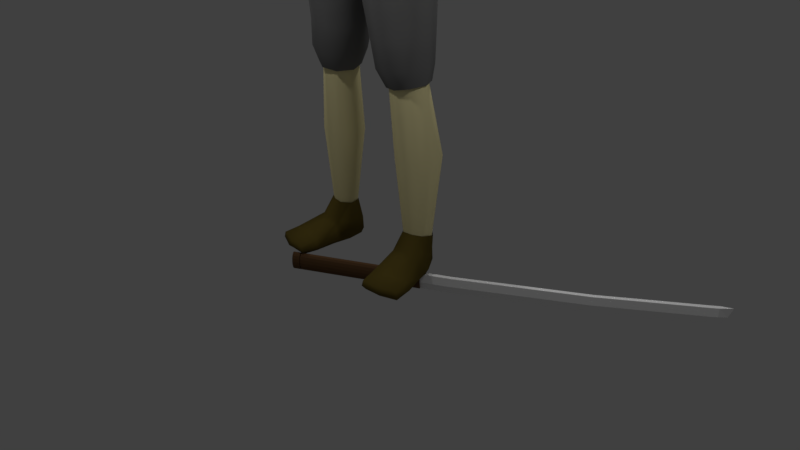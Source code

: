 # Source: Ronin_Var1_.blend  (saved by Blender 2.79.0; exported with 4.5.12 LTS)
import bpy
from mathutils import Matrix  # noqa: F401  (used for matrix-valued properties, if any)

bpy.ops.wm.read_factory_settings(use_empty=True)
scene = bpy.context.scene
scene.name = 'Scene'

# ---- collections
col_collection_1 = bpy.data.collections.new('Collection 1'); scene.collection.children.link(col_collection_1)
col_collection_2 = bpy.data.collections.new('Collection 2'); scene.collection.children.link(col_collection_2)
col_collection_3 = bpy.data.collections.new('Collection 3'); scene.collection.children.link(col_collection_3)
col_collection_4 = bpy.data.collections.new('Collection 4'); scene.collection.children.link(col_collection_4)
col_collection_5 = bpy.data.collections.new('Collection 5'); scene.collection.children.link(col_collection_5)
col_collection_11 = bpy.data.collections.new('Collection 11'); scene.collection.children.link(col_collection_11)

# ---- materials (node trees are filled in below, after node groups)
mat_hair = bpy.data.materials.new('Hair')
mat_hair.alpha_threshold = 0.0
mat_hair.use_transparent_shadow = False
mat_hair.diffuse_color = (0.0, 0.0, 0.0, 1.0)
mat_hair.roughness = 0.5
mat_body = bpy.data.materials.new('Body')
mat_body.alpha_threshold = 0.0
mat_body.use_transparent_shadow = False
mat_body.diffuse_color = (0.8, 0.7, 0.3396, 1.0)
mat_body.roughness = 0.5
mat_pants = bpy.data.materials.new('Pants')
mat_pants.alpha_threshold = 0.0
mat_pants.use_transparent_shadow = False
mat_pants.diffuse_color = (0.1971, 0.1971, 0.1971, 1.0)
mat_pants.roughness = 0.5
mat_legging = bpy.data.materials.new('Legging')
mat_legging.alpha_threshold = 0.0
mat_legging.use_transparent_shadow = False
mat_legging.diffuse_color = (1.0, 0.9, 0.48, 1.0)
mat_legging.roughness = 0.5
mat_legging.line_color = (0.0, 0.0, 0.0, 1.0)
mat_shoes = bpy.data.materials.new('Shoes')
mat_shoes.alpha_threshold = 0.0
mat_shoes.use_transparent_shadow = False
mat_shoes.diffuse_color = (0.1262, 0.09246, 0.01988, 1.0)
mat_shoes.roughness = 0.5
mat_katana = bpy.data.materials.new('Katana')
mat_katana.alpha_threshold = 0.0
mat_katana.use_transparent_shadow = False
mat_katana.diffuse_color = (0.1191, 0.06323, 0.02948, 1.0)
mat_katana.roughness = 0.5
mat_blade = bpy.data.materials.new('Blade')
mat_blade.alpha_threshold = 0.0
mat_blade.use_transparent_shadow = False
mat_blade.diffuse_color = (1.0, 1.0, 1.0, 1.0)
mat_blade.roughness = 0.5
mat_shirt = bpy.data.materials.new('Shirt')
mat_shirt.alpha_threshold = 0.0
mat_shirt.use_transparent_shadow = False
mat_shirt.diffuse_color = (1.0, 1.0, 1.0, 1.0)
mat_shirt.roughness = 0.5

# ---- material node trees

# ---- world
world_world = bpy.data.worlds.new('World'); scene.world = world_world
world_world.color = (0.05088, 0.05088, 0.05088)
world_world.use_sun_shadow = False
world_world.sun_shadow_jitter_overblur = 0.0
world_world.cycles.sampling_method = 'MANUAL'

# ---- cameras
cam_camera = bpy.data.cameras.new('Camera')
cam_camera.clip_end = 100.0
cam_camera.lens = 35.0
cam_camera.sensor_width = 32.0
cam_camera.sensor_height = 18.0
cam_camera.ortho_scale = 7.314
cam_camera.dof.focus_distance = 0.0
cam_camera.dof.aperture_fstop = 128.0

# ---- lights
light_spot = bpy.data.lights.new('Spot', 'SPOT')
light_spot.transmission_factor = 0.0
light_spot.energy = 500.0
light_spot.shadow_buffer_clip_start = 0.5
light_spot.shadow_soft_size = 0.1
light_spot.shadow_maximum_resolution = 0.006
light_spot.use_absolute_resolution = True
light_lamp_003 = bpy.data.lights.new('Lamp.003', 'POINT')
light_lamp_003.transmission_factor = 0.0
light_lamp_003.cutoff_distance = 30.0
light_lamp_003.energy = 100.0
light_lamp_003.shadow_buffer_clip_start = 1.001
light_lamp_003.shadow_soft_size = 0.1
light_lamp_003.shadow_maximum_resolution = 0.006
light_lamp_003.use_absolute_resolution = True
light_lamp_002 = bpy.data.lights.new('Lamp.002', 'POINT')
light_lamp_002.transmission_factor = 0.0
light_lamp_002.cutoff_distance = 30.0
light_lamp_002.energy = 100.0
light_lamp_002.shadow_buffer_clip_start = 1.001
light_lamp_002.shadow_soft_size = 0.1
light_lamp_002.shadow_maximum_resolution = 0.006
light_lamp_002.use_absolute_resolution = True
light_lamp_001 = bpy.data.lights.new('Lamp.001', 'POINT')
light_lamp_001.transmission_factor = 0.0
light_lamp_001.cutoff_distance = 30.0
light_lamp_001.energy = 100.0
light_lamp_001.shadow_buffer_clip_start = 1.001
light_lamp_001.shadow_soft_size = 0.1
light_lamp_001.shadow_maximum_resolution = 0.006
light_lamp_001.use_absolute_resolution = True
light_lamp = bpy.data.lights.new('Lamp', 'POINT')
light_lamp.transmission_factor = 0.0
light_lamp.cutoff_distance = 30.0
light_lamp.energy = 100.0
light_lamp.shadow_buffer_clip_start = 1.001
light_lamp.shadow_soft_size = 0.1
light_lamp.shadow_maximum_resolution = 0.006
light_lamp.use_absolute_resolution = True

# ---- meshes
me_cube_010 = bpy.data.meshes.new('Cube.010')
me_cube_010.from_pydata([(0.2935, 0.7035, 15.62), (0.6602, -0.3913, 15.48), (0.3682, 0.3831, 16.09), (0.6208, 0.2406, 14.79), (0.7198, 0.2908, 15.59), (0.2741, 0.6634, 14.9), (0.3093, 0.5704, 15.88), (0.544, 0.3423, 14.73), (0.6293, -0.3492, 15.86), (0.3876, 0.4756, 14.48), (0.536, 0.5227, 15.57), (0.5166, 0.2178, 15.96), (0.5679, -0.5823, 15.55), (0.7601, -0.2963, 15.22), (0.7263, 0.2984, 15.25), (0.6851, -0.007757, 14.87), (0.8197, -0.01656, 15.62), (0.2886, 0.7276, 15.3), (0.4693, -0.5998, 15.66), (0.4715, 0.42, 14.65), (0.497, 0.4647, 15.78), (0.5315, 0.5327, 15.26), (0.6859, -0.0278, 15.94), (0.7823, -0.007307, 15.12), (-0.2935, 0.7035, 15.62), (-0.6877, -0.3889, 15.38), (-0.3104, 0.3791, 16.07), (-0.6793, 0.2786, 14.85), (-0.7199, 0.3308, 15.6), (-0.2741, 0.6634, 14.9), (-0.3093, 0.5704, 15.88), (-0.5323, 0.2632, 14.69), (-0.6293, -0.3492, 15.86), (-0.3439, 0.5882, 14.51), (-0.536, 0.5227, 15.57), (-0.5166, 0.2178, 15.96), (-0.5745, -0.5661, 15.51), (-0.0004682, 0.4197, 16.18), (-0.7421, -0.3203, 15.16), (-0.7263, 0.2984, 15.25), (-0.7349, 0.01935, 14.87), (-0.8197, -0.01656, 15.62), (-0.2886, 0.7276, 15.3), (0.0, 0.7374, 14.87), (-0.0001785, 0.6679, 15.79), (-0.5095, -0.5579, 15.74), (-0.4566, 0.3794, 14.57), (-0.497, 0.4647, 15.78), (-0.5315, 0.5327, 15.26), (-0.6859, -0.0278, 15.94), (-0.782, -0.05027, 15.06), (0.009432, 0.5204, 14.42), (0.0, 0.6224, 15.93), (-0.0001785, 0.7303, 15.18), (0.2754, 0.6301, 15.76), (0.2963, 0.726, 15.46), (0.2715, 0.6856, 15.16), (0.1408, 0.6614, 15.79), (-0.2758, 0.6301, 15.76), (-0.2965, 0.7263, 15.46), (-0.2721, 0.6865, 15.16), (-0.2798, 0.6822, 15.46), (0.2787, 0.6813, 15.46), (0.000391, 1.1, 15.83), (0.000391, 1.162, 15.22), (0.276, 1.062, 15.8), (0.2721, 1.118, 15.2), (0.000391, 1.156, 15.53), (-0.2752, 1.062, 15.8), (-0.2715, 1.119, 15.2), (-0.2792, 1.114, 15.5), (0.2793, 1.113, 15.5), (0.2884, 0.8973, 15.48), (-0.1412, 0.6614, 15.79), (0.1374, 0.7218, 15.16), (0.2539, 0.9006, 15.19), (-0.1379, 0.7223, 15.16), (-0.2852, 0.6971, 15.31), (-0.2896, 0.6708, 15.61), (-0.254, 0.9015, 15.19), (-0.289, 0.8983, 15.48), (0.2889, 0.6704, 15.61), (0.2843, 0.6961, 15.31), (0.1424, 1.096, 15.84), (0.0004495, 1.19, 15.38), (-0.1416, 1.096, 15.84), (0.1378, 1.158, 15.2), (0.0004196, 1.16, 15.69), (-0.1371, 1.158, 15.2), (-0.2952, 1.134, 15.35), (-0.2957, 1.104, 15.66), (-0.1444, 1.166, 15.52), (0.1449, 1.165, 15.52), (0.2961, 1.103, 15.66), (0.2955, 1.133, 15.35), (0.0001158, 0.8827, 15.83), (-0.2648, 0.8472, 15.77), (0.265, 0.8472, 15.77), (0.0001619, 0.9478, 15.19), (0.1381, 0.9394, 15.18), (0.2889, 0.8867, 15.64), (-0.1379, 0.9399, 15.18), (0.1445, 0.879, 15.81), (0.1551, 1.158, 15.69), (-0.1569, 1.159, 15.69), (-0.1539, 1.191, 15.36), (0.1527, 1.191, 15.36), (-0.2837, 0.9162, 15.33), (0.2832, 0.9153, 15.33), (-0.1442, 0.8789, 15.81), (-0.2892, 0.8872, 15.64)], [], [(110, 96, 68, 90), (0, 54, 57, 44, 52, 6), (0, 6, 20, 10), (0, 10, 21, 17, 55), (1, 13, 23, 16), (1, 16, 22, 8), (1, 8, 18, 12), (2, 11, 20, 6), (2, 6, 52, 37), (3, 7, 21, 14), (3, 14, 23, 15), (4, 14, 21, 10), (4, 10, 20, 11), (4, 11, 22, 16), (4, 16, 23, 14), (5, 9, 51, 43), (5, 43, 53, 74, 56, 17), (5, 17, 21, 7), (5, 7, 19, 9), (109, 95, 63, 85), (24, 30, 52, 44, 73, 58), (24, 34, 47, 30), (24, 59, 42, 48, 34), (25, 41, 50, 38), (25, 32, 49, 41), (25, 36, 45, 32), (26, 30, 47, 35), (26, 37, 52, 30), (27, 39, 48, 31), (27, 40, 50, 39), (28, 34, 48, 39), (28, 35, 47, 34), (28, 41, 49, 35), (28, 39, 50, 41), (29, 43, 51, 33), (29, 42, 60, 76, 53, 43), (29, 31, 48, 42), (29, 33, 46, 31), (59, 61, 77, 60, 42), (24, 58, 78, 61, 59), (108, 75, 66, 94), (107, 80, 70, 89), (0, 55, 62, 81, 54), (55, 17, 56, 82, 62), (106, 86, 64, 84), (105, 84, 64, 88), (104, 87, 67, 91), (103, 92, 67, 87), (102, 97, 65, 83), (101, 79, 69, 88), (100, 72, 71, 93), (99, 98, 64, 86), (75, 99, 86, 66), (56, 74, 99, 75), (74, 53, 98, 99), (97, 100, 93, 65), (54, 81, 100, 97), (81, 62, 72, 100), (98, 101, 88, 64), (53, 76, 101, 98), (76, 60, 79, 101), (95, 102, 83, 63), (44, 57, 102, 95), (57, 54, 97, 102), (83, 103, 87, 63), (65, 93, 103, 83), (93, 71, 92, 103), (90, 104, 91, 70), (68, 85, 104, 90), (85, 63, 87, 104), (89, 105, 88, 69), (70, 91, 105, 89), (91, 67, 84, 105), (92, 106, 84, 67), (71, 94, 106, 92), (94, 66, 86, 106), (79, 107, 89, 69), (60, 77, 107, 79), (77, 61, 80, 107), (72, 108, 94, 71), (62, 82, 108, 72), (82, 56, 75, 108), (96, 109, 85, 68), (58, 73, 109, 96), (73, 44, 95, 109), (80, 110, 90, 70), (61, 78, 110, 80), (78, 58, 96, 110)])
me_cube_010.polygons.foreach_set('use_smooth', [True] * 88)
me_cube_010.materials.append(mat_hair)
me_cube_010.use_remesh_preserve_volume = False
me_cube_010.use_remesh_preserve_attributes = False
me_cube_010.use_mirror_vertex_groups = False
me_cube_010.update()
me_cube = bpy.data.meshes.new('Cube')
me_cube.from_pydata([(1.055, 0.5951, 8.913), (1.041, -0.3822, 8.886), (1.648, 0.5938, 13.06), (1.646, -0.07164, 12.99), (0.0, 0.8897, 8.153), (0.0, -0.7126, 8.102), (0.0, 0.6943, 13.67), (0.0, -0.2638, 13.47), (1.097, 0.4021, 10.14), (1.241, 0.4478, 11.27), (1.095, -0.4197, 10.13), (1.238, -0.4118, 11.3), (1.397, -0.261, 12.21), (0.0, 0.6532, 9.752), (0.0, 0.743, 10.9), (0.0, 1.156, 12.21), (0.0, -1.0, 12.19), (0.0, -1.0, 10.95), (0.0, -0.9282, 9.752), (0.2665, 0.9033, 8.227), (0.2519, -0.6814, 8.164), (0.586, 0.8067, 13.54), (0.5939, -0.4042, 13.28), (0.5693, -0.9282, 9.939), (0.6237, -1.0, 11.13), (0.7754, -1.0, 12.11), (0.7754, 1.198, 12.13), (0.6237, 0.7845, 11.07), (0.5693, 0.6947, 9.939), (0.0, 0.5401, 14.12), (0.0, -0.1475, 13.82), (0.3913, 0.5401, 14.12), (0.3913, -0.1475, 13.82), (1.357, 0.5907, 0.8858), (1.442, 0.2339, 0.9115), (1.006, 0.5118, 0.8853), (1.073, 0.09726, 0.915), (0.4008, 0.509, 7.848), (1.029, -0.2772, 8.438), (1.038, 0.4279, 8.448), (0.0, -0.84, 8.92), (1.073, 0.5076, 9.496), (1.066, -0.4141, 9.491), (0.0, 0.9101, 8.928), (0.3694, -0.84, 9.014), (0.3694, 0.9516, 9.022), (0.7036, 0.4569, 5.077), (1.193, -0.04834, 5.06), (2.101, 0.006187, 11.0), (1.198, 0.4266, 5.079), (0.8798, 0.4406, 4.208), (1.272, 0.02559, 4.283), (0.8761, -0.02852, 4.203), (1.277, 0.415, 4.283), (1.143, 0.374, 6.795), (0.5184, 0.4099, 6.67), (1.129, -0.1776, 6.75), (0.949, 0.6286, 2.647), (1.471, 0.1325, 2.675), (1.483, 0.6578, 2.667), (2.45, 0.07232, 10.23), (1.236, 0.3817, 4.658), (0.7923, 0.4193, 4.624), (1.234, -0.09074, 4.651), (0.7174, 0.836, 8.636), (0.7131, -0.5635, 8.563), (1.05, 0.6548, 13.3), (1.064, -0.2549, 13.12), (0.9198, -0.6665, 10.05), (1.027, -0.6902, 11.22), (1.164, -0.6566, 12.14), (1.163, 0.9562, 12.1), (1.015, 0.6341, 11.18), (0.9071, 0.5729, 10.06), (1.186, 0.617, 0.8828), (1.291, 0.1395, 0.9138), (0.7226, 0.5507, 8.162), (0.7293, -0.4531, 8.16), (0.8076, 0.7423, 9.305), (0.816, -0.6322, 9.291), (0.9808, 0.5235, 5.074), (0.9933, -0.1621, 5.056), (1.105, 0.5054, 4.254), (1.108, -0.07403, 4.244), (0.8683, -0.2762, 6.692), (0.8559, 0.4496, 6.735), (1.251, 0.7495, 2.659), (1.24, 0.04523, 2.66), (1.052, -0.1979, 4.631), (1.042, 0.4739, 4.642), (1.273, 0.0991, 9.045), (1.704, 0.3046, 13.17), (0.0, 0.1112, 8.051), (1.261, 0.01298, 10.16), (1.419, 0.04293, 11.3), (1.473, 0.2392, 12.18), (0.1333, 0.109, 8.076), (0.6289, 0.2125, 13.65), (0.4981, 0.2141, 13.97), (1.53, 0.4428, 0.9002), (0.9407, 0.2728, 0.8975), (1.233, 0.0914, 8.579), (0.2863, 0.1008, 7.748), (1.268, 0.04902, 9.583), (1.364, 0.1966, 5.073), (0.5904, 0.1691, 5.052), (1.425, 0.2257, 4.307), (0.7712, 0.2004, 4.188), (0.425, 0.09998, 6.623), (1.316, 0.1136, 6.799), (1.65, 0.3967, 2.679), (0.8237, 0.3378, 2.64), (0.6807, 0.1456, 4.599), (1.394, 0.1575, 4.669), (1.059, 0.2471, 13.41), (1.667, 0.6468, 12.65), (1.656, -0.1806, 12.63), (0.0, 1.06, 12.96), (0.0, -0.7414, 12.83), (0.6493, 1.102, 12.93), (0.6493, -0.7414, 12.79), (1.133, -0.4833, 12.76), (1.132, 0.8532, 12.81), (1.382, 0.6311, 12.16), (1.996, -0.1306, 12.09), (2.014, 0.6016, 12.1), (2.259, 0.2991, 12.43), (1.788, 0.4897, 11.72), (1.798, 0.2425, 11.58), (2.176, 0.5541, 12.39), (2.138, -0.03494, 12.34), (2.644, 0.03587, 10.29), (2.743, 0.4392, 10.19), (2.908, 0.2527, 10.24), (2.492, 0.4054, 10.15), (2.431, 0.2543, 10.11), (2.898, 0.4087, 10.25), (2.792, 0.06609, 10.31), (3.166, -0.741, 8.483), (3.123, -0.3832, 8.266), (3.386, -0.4947, 8.381), (2.972, -0.766, 8.452), (2.938, -0.4852, 8.296), (2.891, -0.6472, 8.32), (3.312, -0.3665, 8.319), (3.319, -0.6792, 8.487), (3.16, -0.3062, 9.435), (3.272, 0.07707, 9.295), (2.779, 0.05723, 9.107), (3.072, 0.1207, 9.188), (3.303, -0.112, 9.356), (2.725, -0.3203, 9.267), (2.97, -0.3671, 9.382), (2.691, -0.1238, 9.11), (2.606, 0.2767, 11.35), (2.476, 0.02696, 11.36), (2.39, 0.5236, 11.11), (2.559, 0.481, 11.3), (2.318, -0.04098, 11.22), (2.087, 0.2521, 10.83), (2.124, 0.4478, 10.89), (3.024, -1.368, 7.21), (3.048, -0.926, 8.272), (3.031, -0.8196, 6.917), (3.155, -0.4113, 8.11), (3.081, -1.368, 7.197), (3.269, -0.9242, 8.295), (3.067, -0.8196, 6.909), (3.314, -0.4342, 8.125), (3.378, -1.117, 7.755), (3.389, -0.5291, 7.431), (3.442, -0.5291, 7.44), (3.463, -1.117, 7.77), (3.242, -0.6771, 7.137), (3.286, -0.6771, 7.138), (3.303, -1.243, 7.472), (3.233, -1.243, 7.471), (3.205, -1.052, 8.103), (3.346, -0.4208, 7.792), (3.437, -0.4222, 7.81), (3.473, -1.03, 8.099), (2.99, -1.048, 6.933), (2.998, -1.284, 7.096), (2.927, -0.7421, 8.166), (2.997, -0.5092, 8.125), (3.099, -1.284, 7.073), (3.104, -1.048, 6.907), (3.39, -0.5435, 8.2), (3.346, -0.8054, 8.289), (3.498, -0.722, 7.554), (3.49, -0.9822, 7.699), (3.34, -0.9822, 7.672), (3.328, -0.722, 7.524), (3.2, -1.11, 7.392), (3.19, -0.8543, 7.241), (3.333, -0.8543, 7.243), (3.326, -1.11, 7.393), (3.534, -0.6208, 7.917), (3.52, -0.8905, 8.042), (3.189, -0.9018, 8.007), (3.239, -0.6163, 7.86), (2.939, -1.408, 7.411), (2.933, -1.261, 7.794), (2.942, -1.317, 7.365), (2.924, -1.12, 7.724), (3.016, -1.406, 7.425), (3.11, -1.256, 7.776), (3.022, -1.32, 7.377), (3.059, -1.125, 7.705), (1.094, -1.041, 0.008696), (1.088, -1.082, 0.1547), (0.9976, 0.595, 0.02649), (0.9759, 0.6106, 0.4114), (1.857, -0.8837, 0.008695), (1.879, -0.919, 0.1547), (1.274, 0.657, 0.02607), (1.278, 0.681, 0.4107), (0.9822, -0.2211, 0.04115), (0.9994, -0.1219, 0.4899), (1.635, -0.08615, 0.04115), (1.517, -0.01299, 0.4978), (0.9124, 0.2288, 0.4424), (1.472, 0.3244, 0.01419), (0.9688, 0.2203, 0.01419), (1.512, 0.3606, 0.4418), (1.141, 0.6576, 0.02365), (1.126, 0.7169, 0.4062), (1.485, -1.006, 0.005868), (1.494, -1.049, 0.1573), (1.296, -0.1048, 0.5327), (1.309, -0.1576, 0.03525), (1.219, 0.282, 0.005708), (1.07, -1.091, 0.06887), (0.9807, 0.6342, 0.1215), (1.272, 0.7047, 0.1224), (1.899, -0.9201, 0.06887), (1.694, -0.07258, 0.1253), (0.9223, -0.2322, 0.1253), (1.516, 0.3439, 0.1064), (0.9212, 0.221, 0.1064), (1.502, -1.089, 0.06884), (1.125, 0.7337, 0.1273), (1.036, -0.7172, 0.01218), (1.801, -0.5774, 0.2187), (1.025, -0.7378, 0.2187), (1.783, -0.5628, 0.01218), (1.417, -0.6788, 0.2418), (1.413, -0.6577, 0.003699), (0.9707, -0.7452, 0.07912), (1.853, -0.5627, 0.07912), (0.2747, 0.717, 15.63), (0.7335, -0.3418, 15.56), (0.2909, -0.4498, 14.12), (0.3491, -0.4101, 16.12), (0.3401, 0.3252, 16.12), (0.4336, 0.1768, 14.3), (0.2544, -0.8831, 14.55), (0.2806, -0.8525, 15.56), (0.6754, -0.3501, 14.7), (0.664, 0.2746, 14.87), (0.7154, 0.29, 15.61), (0.2544, 0.6746, 14.88), (0.2921, 0.5794, 15.9), (0.4869, 0.4943, 14.91), (0.5263, 0.2499, 14.53), (0.6198, -0.365, 15.89), (0.4869, -0.6583, 14.61), (0.2537, -0.7626, 14.08), (0.375, 0.4766, 14.44), (0.5253, 0.5297, 15.58), (0.5325, -0.3733, 14.32), (0.6034, 0.2841, 15.9), (0.5341, -0.6333, 15.5), (0.3009, -0.7116, 15.87), (0.0, -0.4382, 16.22), (0.0, 0.3548, 16.2), (0.3787, -0.03946, 16.24), (0.0, -0.495, 14.03), (0.3977, -0.1748, 14.2), (0.2708, -0.8904, 15.14), (0.0, -0.9746, 14.53), (0.0, -0.944, 15.62), (0.7366, -0.3378, 15.16), (0.7222, 0.2977, 15.25), (0.7586, -0.02238, 14.79), (0.8183, -0.02385, 15.63), (0.2693, 0.742, 15.3), (0.0, 0.7514, 14.85), (0.0, 0.7938, 15.67), (0.4302, -0.6157, 14.29), (0.4951, -0.5817, 15.76), (0.4302, 0.4216, 14.63), (0.4853, 0.4694, 15.8), (0.5204, 0.5399, 15.26), (0.5884, -0.1067, 14.42), (0.6779, -0.03556, 15.97), (0.5226, -0.6431, 15.1), (0.8338, -0.01568, 15.23), (0.0, 0.5228, 14.43), (0.0, 0.6337, 15.95), (0.0, -0.8248, 14.0), (0.0, -0.7696, 15.94), (-1.863e-09, -0.03946, 16.35), (0.0, -0.1791, 14.13), (0.0, -0.9996, 15.18), (1.863e-09, 0.8291, 15.33), (0.0, 0.6282, 13.84), (0.4769, 0.6282, 13.85), (0.4769, -0.1963, 13.6), (0.0, -0.1963, 13.59), (0.5579, 0.2115, 13.76), (0.3984, -0.3241, 7.802), (0.5258, -0.2135, 6.622), (0.7921, -0.1277, 4.611), (0.711, -0.1103, 5.056), (0.9339, 0.07521, 2.648), (1.802, -0.08125, 11.75)], [], [(45, 19, 4, 43), (120, 22, 7, 118), (307, 306, 29, 31), (96, 20, 5, 92), (44, 23, 18, 40), (23, 24, 17, 18), (24, 25, 16, 17), (119, 26, 15, 117), (26, 27, 14, 15), (27, 28, 13, 14), (103, 93, 10, 42), (93, 94, 11, 10), (94, 95, 12, 11), (72, 73, 28, 27), (71, 72, 27, 26), (122, 71, 26, 119), (69, 70, 25, 24), (68, 69, 24, 23), (79, 68, 23, 44), (111, 57, 35, 100), (114, 97, 22, 67), (121, 67, 22, 120), (78, 64, 19, 45), (32, 278, 303, 30), (310, 307, 31, 98), (309, 308, 32, 30), (110, 58, 34, 99), (87, 315, 36, 75), (86, 59, 33, 74), (64, 0, 39, 76), (65, 20, 311, 77), (90, 1, 38, 101), (96, 19, 37, 102), (73, 78, 45, 28), (65, 79, 44, 20), (90, 103, 42, 1), (20, 44, 40, 5), (28, 45, 43, 13), (85, 54, 49, 80), (84, 312, 314, 81), (109, 56, 47, 104), (108, 55, 46, 105), (89, 61, 53, 82), (88, 313, 52, 83), (113, 63, 51, 106), (112, 62, 50, 107), (102, 37, 55, 108), (101, 38, 56, 109), (77, 311, 312, 84), (76, 39, 54, 85), (82, 53, 59, 86), (83, 52, 315, 87), (106, 51, 58, 110), (107, 50, 57, 111), (105, 46, 62, 112), (104, 47, 63, 113), (81, 314, 313, 88), (80, 49, 61, 89), (46, 80, 89, 62), (47, 81, 88, 63), (51, 83, 87, 58), (50, 82, 86, 57), (37, 76, 85, 55), (38, 77, 84, 56), (63, 88, 83, 51), (62, 89, 82, 50), (56, 84, 81, 47), (55, 85, 80, 46), (1, 42, 79, 65), (8, 41, 78, 73), (1, 65, 77, 38), (19, 64, 76, 37), (57, 86, 74, 35), (58, 87, 75, 34), (41, 0, 64, 78), (116, 3, 67, 121), (91, 114, 67, 3), (42, 10, 68, 79), (10, 11, 69, 68), (11, 12, 70, 69), (115, 123, 71, 122), (123, 9, 72, 71), (9, 8, 73, 72), (2, 66, 114, 91), (49, 104, 113, 61), (314, 105, 112, 313), (52, 107, 111, 315), (53, 106, 110, 59), (39, 101, 109, 54), (311, 102, 108, 312), (313, 112, 107, 52), (61, 113, 106, 53), (312, 108, 105, 314), (54, 109, 104, 49), (0, 41, 103, 90), (20, 96, 102, 311), (0, 90, 101, 39), (59, 110, 99, 33), (308, 310, 98, 32), (98, 255, 278, 32), (66, 21, 97, 114), (315, 111, 100, 36), (9, 123, 95, 94), (8, 9, 94, 93), (41, 8, 93, 103), (19, 96, 92, 4), (2, 115, 122, 66), (12, 116, 121, 70), (70, 121, 120, 25), (66, 122, 119, 21), (21, 119, 117, 6), (25, 120, 118, 16), (158, 48, 60, 131), (157, 154, 133, 136), (154, 155, 137, 133), (156, 157, 136, 132), (116, 12, 316, 124), (3, 116, 124, 130), (12, 95, 128, 316), (95, 123, 127, 128), (123, 115, 125, 127), (115, 2, 129, 125), (91, 3, 130, 126), (2, 91, 126, 129), (147, 150, 140, 144), (150, 146, 145, 140), (149, 147, 144, 139), (148, 149, 139, 142), (155, 158, 131, 137), (48, 159, 135, 60), (159, 160, 134, 135), (160, 156, 132, 134), (143, 183, 162, 141), (142, 184, 183, 143), (139, 164, 184, 142), (144, 168, 164, 139), (152, 151, 141, 138), (146, 152, 138, 145), (151, 153, 143, 141), (153, 148, 142, 143), (135, 134, 148, 153), (60, 135, 153, 151), (137, 131, 152, 146), (131, 60, 151, 152), (134, 132, 149, 148), (132, 136, 147, 149), (133, 137, 146, 150), (136, 133, 150, 147), (127, 125, 156, 160), (128, 127, 160, 159), (316, 128, 159, 48), (130, 124, 158, 155), (125, 129, 157, 156), (126, 130, 155, 154), (129, 126, 154, 157), (124, 316, 48, 158), (200, 184, 164, 178), (178, 164, 168, 179), (198, 188, 166, 180), (180, 166, 162, 177), (182, 185, 165, 161), (140, 187, 168, 144), (175, 172, 169, 176), (196, 190, 172, 175), (173, 170, 171, 174), (194, 192, 170, 173), (181, 194, 173, 163), (163, 173, 174, 167), (185, 196, 175, 165), (165, 175, 176, 161), (172, 180, 177, 169), (190, 198, 180, 172), (170, 178, 179, 171), (192, 200, 178, 170), (169, 177, 199, 191), (191, 199, 200, 192), (171, 179, 197, 189), (189, 197, 198, 190), (167, 174, 195, 186), (186, 195, 196, 185), (161, 176, 193, 182), (182, 193, 194, 181), (176, 169, 191, 193), (193, 191, 192, 194), (174, 171, 189, 195), (195, 189, 190, 196), (145, 188, 187, 140), (138, 166, 188, 145), (163, 167, 186, 181), (181, 186, 185, 182), (179, 168, 187, 197), (197, 187, 188, 198), (199, 183, 184, 200), (201, 202, 204, 203), (203, 204, 208, 207), (207, 208, 206, 205), (205, 206, 202, 201), (203, 207, 205, 201), (206, 208, 199, 177), (204, 202, 162, 183), (202, 206, 177, 162), (208, 204, 183, 199), (141, 162, 166, 138), (239, 221, 212, 233), (241, 226, 216, 234), (249, 243, 214, 235), (240, 228, 210, 232), (247, 245, 213, 227), (246, 244, 210, 228), (231, 222, 219, 230), (238, 224, 220, 236), (248, 244, 218, 237), (234, 216, 224, 238), (225, 215, 222, 231), (237, 218, 221, 239), (211, 225, 231, 223), (223, 231, 230, 217), (243, 246, 228, 214), (242, 247, 227, 209), (235, 214, 228, 240), (233, 212, 226, 241), (99, 224, 216, 33), (33, 216, 226, 74), (74, 226, 212, 35), (35, 212, 221, 100), (100, 221, 218, 36), (36, 218, 229, 75), (75, 229, 220, 34), (34, 220, 224, 99), (211, 233, 241, 225), (213, 235, 240, 227), (217, 237, 239, 223), (215, 234, 238, 222), (242, 248, 237, 217), (222, 238, 236, 219), (227, 240, 232, 209), (245, 249, 235, 213), (225, 241, 234, 215), (223, 239, 233, 211), (219, 236, 249, 245), (209, 232, 248, 242), (217, 230, 247, 242), (220, 229, 246, 243), (232, 210, 244, 248), (229, 218, 244, 246), (230, 219, 245, 247), (236, 220, 243, 249), (250, 286, 305, 288), (250, 288, 299, 262), (250, 262, 292, 269), (250, 269, 293, 286), (251, 282, 297, 285), (251, 285, 295, 265), (251, 265, 290, 272), (251, 272, 296, 282), (252, 277, 303, 278), (252, 278, 294, 270), (252, 270, 289, 267), (252, 267, 300, 277), (253, 265, 295, 276), (253, 276, 302, 274), (253, 274, 301, 273), (253, 273, 290, 265), (254, 271, 292, 262), (254, 262, 299, 275), (254, 275, 302, 276), (254, 276, 295, 271), (31, 268, 255, 98), (255, 268, 291, 264), (255, 264, 294, 278), (29, 298, 268, 31), (256, 267, 289, 266), (256, 266, 296, 279), (256, 279, 304, 280), (256, 280, 300, 267), (257, 279, 296, 272), (257, 272, 290, 273), (257, 273, 301, 281), (257, 281, 304, 279), (258, 270, 294, 284), (258, 284, 297, 282), (258, 282, 296, 266), (258, 266, 289, 270), (259, 264, 291, 263), (259, 263, 293, 283), (259, 283, 297, 284), (259, 284, 294, 264), (260, 283, 293, 269), (260, 269, 292, 271), (260, 271, 295, 285), (260, 285, 297, 283), (261, 268, 298, 287), (261, 287, 305, 286), (261, 286, 293, 263), (261, 263, 291, 268), (22, 97, 310, 308), (7, 22, 308, 309), (97, 21, 307, 310), (21, 6, 306, 307)])
me_cube.polygons.foreach_set('use_smooth', [True] * 299)
me_cube.materials.append(mat_body)
me_cube.use_remesh_preserve_volume = False
me_cube.use_remesh_preserve_attributes = False
me_cube.use_mirror_x = True
me_cube.update()
me_cube_003 = bpy.data.meshes.new('Cube.003')
me_cube_003.from_pydata([(1.796, 0.7498, 13.13), (1.801, -0.2341, 13.07), (1.29, 0.516, 10.18), (1.416, 0.5627, 11.19), (1.304, -0.4984, 10.17), (1.433, -0.4838, 11.23), (1.561, -0.4416, 12.04), (0.9192, -0.427, 13.36), (0.3439, -1.067, 9.879), (0.4302, -1.125, 11.02), (0.5201, -1.103, 12.08), (0.7434, 1.323, 12.08), (0.6513, 1.016, 11.01), (0.556, 0.9369, 9.972), (1.235, 0.5841, 9.35), (1.253, -0.483, 9.35), (0.223, -0.9966, 9.29), (0.4295, 1.084, 9.35), (1.968, -0.1793, 10.92), (2.285, -0.1595, 10.15), (1.189, 0.8063, 13.44), (1.196, -0.3938, 13.31), (1.05, -0.83, 10.07), (1.168, -0.8528, 11.17), (1.292, -0.8539, 12.12), (1.255, 1.133, 12.04), (1.128, 0.8481, 11.1), (0.751, 0.8222, 10.04), (0.887, 0.9064, 9.35), (0.9374, -0.8081, 9.35), (1.422, 0.07799, 9.426), (1.855, 0.2754, 13.29), (1.458, 0.01912, 10.21), (1.556, 0.0598, 11.2), (1.535, 0.2047, 11.81), (1.415, 0.05619, 9.35), (1.201, 0.2133, 13.61), (1.707, 0.9304, 12.62), (1.738, -0.4619, 12.63), (0.6805, 1.258, 12.96), (0.6322, -0.9015, 12.81), (1.264, -0.7049, 12.82), (1.244, 1.098, 12.84), (1.52, 0.8069, 11.97), (2.055, -0.3786, 12.04), (2.04, 0.855, 12.03), (2.45, 0.2786, 12.51), (1.677, 0.6852, 11.6), (1.58, 0.2277, 11.45), (2.327, 0.7195, 12.4), (2.306, -0.1926, 12.38), (2.643, -0.2862, 10.32), (2.755, 0.6708, 10.13), (3.16, 0.1876, 10.36), (2.361, 0.5601, 10.01), (2.187, 0.2201, 9.987), (3.079, 0.5465, 10.28), (2.966, -0.1637, 10.41), (3.219, -0.3772, 9.652), (3.344, 0.2486, 9.452), (2.651, 0.2558, 9.197), (3.03, 0.3634, 9.293), (3.412, -0.06912, 9.581), (2.559, -0.3762, 9.408), (2.893, -0.4917, 9.582), (2.468, -0.04841, 9.224), (2.844, 0.2538, 11.43), (2.662, -0.1563, 11.39), (2.391, 0.7887, 11.09), (2.731, 0.6568, 11.34), (2.345, -0.3086, 11.19), (1.847, 0.246, 10.75), (1.988, 0.6369, 10.83), (1.706, -0.2689, 11.64), (1.107, 0.4664, 9.237), (1.121, -0.375, 9.237), (0.2555, -0.7722, 9.176), (0.4716, 0.8603, 9.237), (0.8322, 0.7205, 9.237), (0.872, -0.6313, 9.237), (1.249, 0.05017, 9.237), (1.23, 0.5143, 9.762), (1.245, -0.4649, 9.757), (0.5061, 0.9473, 9.663), (0.2943, -0.9717, 9.588), (0.9314, 0.7928, 9.722), (0.9773, -0.7738, 9.711), (1.394, 0.03222, 9.776), (0.9806, 0.2035, 13.67), (0.1694, 1.307, 12.09), (0.1485, 1.024, 10.95), (0.1267, 0.9392, 9.886), (0.09791, 1.076, 9.35), (0.1551, 1.243, 12.98), (0.1075, 0.8542, 9.237), (0.1154, 0.9447, 9.623), (1.783, 0.7753, 13.06), (0.6423, 0.9436, 13.5), (2.286, 0.7386, 12.35), (3.033, 0.564, 10.25), (3.3, 0.2648, 9.429), (2.683, 0.6755, 11.3), (0.1464, 1.021, 13.44), (0.876, 0.8641, 13.54), (3.408, -0.6464, 8.817), (3.569, 0.1573, 8.56), (2.678, 0.1666, 8.233), (3.165, 0.3047, 8.356), (3.656, -0.2507, 8.725), (2.56, -0.6451, 8.504), (2.99, -0.7934, 8.727), (2.443, -0.2241, 8.268)], [(96, 0), (35, 30), (98, 49), (99, 56), (100, 61), (101, 68), (37, 96), (45, 98), (52, 99), (59, 100), (69, 101)], [(87, 32, 4, 82), (32, 33, 5, 4), (33, 34, 6, 5), (9, 23, 24, 10), (81, 14, 28, 85), (38, 1, 21, 41), (31, 36, 21, 1), (82, 4, 22, 86), (4, 5, 23, 22), (5, 6, 24, 23), (37, 43, 25, 42), (43, 3, 26, 25), (3, 2, 27, 26), (0, 20, 36, 31), (3, 43, 34, 33), (2, 3, 33, 32), (81, 2, 32, 87), (20, 0, 37, 42), (6, 38, 41, 24), (70, 18, 19, 51), (69, 66, 53, 56), (66, 67, 57, 53), (69, 56, 52, 68), (38, 6, 73, 44), (1, 38, 44, 50), (6, 34, 48, 73), (34, 43, 47, 48), (43, 37, 45, 47), (31, 1, 50, 46), (0, 31, 46, 49), (67, 70, 51, 57), (18, 71, 55, 19), (71, 72, 54, 55), (72, 68, 52, 54), (55, 54, 60, 65), (19, 55, 65, 63), (57, 51, 64, 58), (51, 19, 63, 64), (54, 52, 61, 60), (53, 57, 58, 62), (56, 53, 62, 59), (47, 45, 68, 72), (48, 47, 72, 71), (73, 48, 71, 18), (50, 44, 70, 67), (46, 50, 67, 66), (49, 46, 66, 69), (44, 73, 18, 70), (14, 35, 80, 74), (28, 14, 74, 78), (92, 17, 77, 94), (35, 15, 75, 80), (15, 29, 79, 75), (14, 81, 87, 35), (15, 82, 86, 29), (2, 81, 85, 27), (35, 87, 82, 15), (20, 103, 88, 36), (8, 22, 23, 9), (36, 88, 7, 21), (16, 29, 86, 84), (84, 86, 22, 8), (76, 79, 29, 16), (39, 42, 25, 11), (11, 25, 26, 12), (12, 26, 27, 13), (13, 27, 85, 83), (83, 85, 28, 17), (78, 77, 17, 28), (13, 83, 95, 91), (97, 39, 93, 102), (83, 17, 92, 95), (12, 13, 91, 90), (11, 12, 90, 89), (39, 11, 89, 93), (59, 61, 52, 56), (68, 45, 49, 69), (45, 37, 0, 49), (10, 24, 41, 21, 7, 40), (42, 39, 97, 103, 20), (63, 65, 111, 109), (62, 58, 104, 108), (60, 61, 107, 106), (58, 64, 110, 104), (65, 60, 106, 111), (59, 62, 108, 105), (61, 59, 105, 107), (64, 63, 109, 110)])
me_cube_003.polygons.foreach_set('use_smooth', [True] * 88)
me_cube_003.materials.append(None)
me_cube_003.use_remesh_preserve_volume = False
me_cube_003.use_remesh_preserve_attributes = False
me_cube_003.use_mirror_x = True
me_cube_003.update()
me_cube_001 = bpy.data.meshes.new('Cube.001')
me_cube_001.from_pydata([(1.248, 0.7056, 8.896), (1.24, -0.5082, 8.863), (0.0, 0.959, 8.112), (0.0, -0.7713, 8.069), (0.2679, 1.015, 8.205), (0.2602, -0.7995, 8.148), (0.2035, 0.7822, 7.708), (1.311, -0.5196, 8.278), (1.324, 0.6764, 8.281), (0.0, -1.022, 9.168), (1.24, 0.6114, 9.168), (1.238, -0.4976, 9.168), (0.0, 1.135, 9.168), (0.4097, -0.9946, 9.168), (0.3921, 1.124, 9.168), (0.5051, 0.6555, 5.168), (1.412, -0.2807, 5.216), (1.4, 0.6387, 5.234), (0.7655, 0.5517, 4.202), (1.409, -0.1101, 4.253), (0.777, -0.1501, 4.157), (1.398, 0.5398, 4.3), (1.405, 0.6732, 6.78), (0.2927, 0.7033, 6.571), (1.411, -0.4475, 6.735), (1.429, 0.5876, 4.663), (0.6223, 0.6107, 4.575), (1.436, -0.2611, 4.635), (0.82, 1.018, 8.61), (0.8181, -0.7994, 8.557), (0.8256, 0.9196, 7.989), (0.817, -0.7763, 7.977), (0.866, 0.9545, 9.168), (0.8795, -0.814, 9.168), (0.9841, 0.8079, 5.207), (1.007, -0.4777, 5.182), (1.1, 0.6702, 4.261), (1.122, -0.2547, 4.196), (0.9033, -0.6777, 6.625), (0.8861, 0.8747, 6.682), (1.077, -0.4417, 4.589), (1.054, 0.7554, 4.627), (1.478, 0.09554, 9.005), (0.0, 0.1098, 7.833), (0.01236, 0.1188, 7.878), (1.579, 0.08808, 8.412), (0.0, 0.1046, 7.607), (1.424, 0.04996, 9.168), (1.636, 0.1865, 5.238), (0.3058, 0.1597, 5.134), (1.56, 0.2184, 4.298), (0.616, 0.1975, 4.158), (0.07574, 0.1099, 6.512), (1.679, 0.1209, 6.804), (0.4321, 0.1509, 4.534), (1.641, 0.1644, 4.669), (0.1893, -0.5898, 7.675), (0.2961, -0.4861, 6.517), (0.6358, -0.3042, 4.545), (0.5119, -0.3318, 5.143), (0.0, -0.6676, 9.07), (1.067, 0.4288, 9.07), (1.065, -0.3155, 9.07), (0.0, 0.7801, 9.07), (0.5092, -0.649, 9.07), (0.4974, 0.7732, 9.07), (0.8155, 0.6591, 9.07), (0.8245, -0.5278, 9.07), (1.19, 0.05202, 9.07)], [], [(14, 4, 2, 12), (44, 5, 3, 43), (32, 28, 4, 14), (28, 0, 8, 30), (29, 5, 56, 31), (42, 1, 7, 45), (44, 4, 6, 46), (29, 33, 13, 5), (42, 47, 11, 1), (5, 13, 9, 3), (39, 22, 17, 34), (38, 57, 59, 35), (53, 24, 16, 48), (52, 23, 15, 49), (41, 25, 21, 36), (40, 58, 20, 37), (55, 27, 19, 50), (54, 26, 18, 51), (46, 6, 23, 52), (45, 7, 24, 53), (31, 56, 57, 38), (30, 8, 22, 39), (49, 15, 26, 54), (48, 16, 27, 55), (35, 59, 58, 40), (34, 17, 25, 41), (15, 34, 41, 26), (16, 35, 40, 27), (6, 30, 39, 23), (7, 31, 38, 24), (27, 40, 37, 19), (26, 41, 36, 18), (24, 38, 35, 16), (23, 39, 34, 15), (1, 11, 33, 29), (1, 29, 31, 7), (4, 28, 30, 6), (10, 0, 28, 32), (17, 48, 55, 25), (59, 49, 54, 58), (8, 45, 53, 22), (56, 46, 52, 57), (58, 54, 51, 20), (25, 55, 50, 21), (57, 52, 49, 59), (22, 53, 48, 17), (0, 10, 47, 42), (5, 44, 46, 56), (0, 42, 45, 8), (4, 44, 43, 2), (47, 10, 61, 68), (14, 12, 63, 65), (10, 32, 66, 61), (11, 47, 68, 62), (32, 14, 65, 66), (33, 11, 62, 67), (9, 13, 64, 60), (13, 33, 67, 64)])
me_cube_001.polygons.foreach_set('use_smooth', [True] * 58)
me_cube_001.materials.append(mat_pants)
me_cube_001.use_remesh_preserve_volume = False
me_cube_001.use_remesh_preserve_attributes = False
me_cube_001.use_mirror_x = True
me_cube_001.update()
me_cube_008 = bpy.data.meshes.new('Cube.008')
me_cube_008.from_pydata([(1.377, 0.6193, 0.8941), (1.462, 0.2026, 0.9174), (0.9843, 0.5388, 0.8936), (1.058, 0.07084, 0.9217), (0.8079, 0.5185, 4.214), (1.34, -0.05575, 4.285), (0.8164, -0.1159, 4.195), (1.344, 0.4949, 4.303), (0.8746, 0.7044, 2.647), (1.542, 0.05351, 2.673), (1.545, 0.7433, 2.673), (1.186, 0.6523, 0.8909), (1.299, 0.1035, 0.9205), (1.11, 0.6102, 4.27), (1.126, -0.1785, 4.239), (1.25, 0.8556, 2.663), (1.262, -0.05872, 2.655), (1.561, 0.4432, 0.907), (0.9085, 0.2787, 0.9053), (1.53, 0.221, 4.322), (0.6651, 0.1983, 4.185), (1.756, 0.4028, 2.683), (0.7177, 0.3352, 2.635), (0.8747, -0.01263, 2.64), (1.372, 0.6068, 0.8059), (1.45, 0.2051, 0.8265), (0.9989, 0.5323, 0.8053), (1.071, 0.08792, 0.8294), (1.19, 0.6393, 0.8032), (1.297, 0.1123, 0.8294), (1.542, 0.4348, 0.8167), (0.9278, 0.2877, 0.8148)], [], [(22, 8, 2, 18), (21, 9, 1, 17), (16, 23, 3, 12), (15, 10, 0, 11), (13, 7, 10, 15), (14, 6, 23, 16), (19, 5, 9, 21), (20, 4, 8, 22), (5, 14, 16, 9), (4, 13, 15, 8), (8, 15, 11, 2), (9, 16, 12, 1), (6, 20, 22, 23), (7, 19, 21, 10), (10, 21, 17, 0), (23, 22, 18, 3), (1, 12, 29, 25), (3, 18, 31, 27), (12, 3, 27, 29), (18, 2, 26, 31), (17, 1, 25, 30), (11, 0, 24, 28), (0, 17, 30, 24), (2, 11, 28, 26)])
me_cube_008.polygons.foreach_set('use_smooth', [True] * 24)
me_cube_008.materials.append(mat_legging)
me_cube_008.use_remesh_preserve_volume = False
me_cube_008.use_remesh_preserve_attributes = False
me_cube_008.use_mirror_x = True
me_cube_008.update()
me_cube_009 = bpy.data.meshes.new('Cube.009')
me_cube_009.from_pydata([(1.385, 0.6348, 0.8874), (1.486, 0.2107, 0.9281), (0.962, 0.5397, 0.8933), (1.046, 0.05806, 0.9376), (1.177, 0.6678, 0.8937), (1.305, 0.09647, 0.9407), (1.58, 0.4591, 0.901), (0.8888, 0.2689, 0.9054), (1.077, -1.059, -0.03799), (1.067, -1.116, 0.1898), (0.9682, 0.612, -0.01374), (0.9322, 0.6396, 0.4161), (1.88, -0.8932, -0.03799), (1.911, -0.9411, 0.1898), (1.293, 0.6845, -0.0144), (1.305, 0.7261, 0.4135), (0.9568, -0.2221, -0.004985), (0.9628, -0.1474, 0.518), (1.659, -0.07706, -0.004985), (1.559, -0.02546, 0.5271), (0.86, 0.2275, 0.4475), (1.498, 0.337, -0.02985), (0.9401, 0.2208, -0.02999), (1.561, 0.3789, 0.4457), (1.135, 0.6856, -0.02058), (1.115, 0.768, 0.4133), (1.489, -1.026, -0.04275), (1.501, -1.085, 0.1948), (1.305, -0.1386, 0.5721), (1.309, -0.1576, -0.01742), (1.219, 0.2816, -0.04697), (1.039, -1.132, 0.05738), (0.9386, 0.6635, 0.1096), (1.298, 0.749, 0.1107), (1.944, -0.9452, 0.05738), (1.744, -0.05663, 0.1183), (0.8708, -0.2369, 0.1155), (1.562, 0.3664, 0.0971), (0.8697, 0.2227, 0.09558), (1.512, -1.138, 0.05519), (1.115, 0.7841, 0.1156), (1.012, -0.7191, -0.03513), (1.836, -0.5783, 0.2578), (0.9921, -0.7536, 0.2569), (1.805, -0.5553, -0.03513), (1.42, -0.6947, 0.292), (1.412, -0.6561, -0.04895), (0.9198, -0.7542, 0.06877), (1.904, -0.5505, 0.07006)], [], [(38, 20, 11, 32), (40, 25, 15, 33), (48, 42, 13, 34), (39, 27, 9, 31), (46, 44, 12, 26), (45, 43, 9, 27), (30, 21, 18, 29), (37, 23, 19, 35), (47, 43, 17, 36), (33, 15, 23, 37), (24, 14, 21, 30), (36, 17, 20, 38), (10, 24, 30, 22), (22, 30, 29, 16), (42, 45, 27, 13), (41, 46, 26, 8), (34, 13, 27, 39), (32, 11, 25, 40), (6, 23, 15, 0), (0, 15, 25, 4), (4, 25, 11, 2), (2, 11, 20, 7), (7, 20, 17, 3), (3, 17, 28, 5), (5, 28, 19, 1), (1, 19, 23, 6), (10, 32, 40, 24), (12, 34, 39, 26), (16, 36, 38, 22), (14, 33, 37, 21), (41, 47, 36, 16), (21, 37, 35, 18), (26, 39, 31, 8), (44, 48, 34, 12), (24, 40, 33, 14), (22, 38, 32, 10), (18, 35, 48, 44), (8, 31, 47, 41), (16, 29, 46, 41), (19, 28, 45, 42), (31, 9, 43, 47), (28, 17, 43, 45), (29, 18, 44, 46), (35, 19, 42, 48)])
me_cube_009.polygons.foreach_set('use_smooth', [True] * 44)
me_cube_009.materials.append(mat_shoes)
me_cube_009.use_remesh_preserve_volume = False
me_cube_009.use_remesh_preserve_attributes = False
me_cube_009.use_mirror_x = True
me_cube_009.update()
me_cylinder = bpy.data.meshes.new('Cylinder')
me_cylinder.from_pydata([(0.0, 0.5, -6.238), (0.0, 0.5, 4.576), (0.3827, 0.4619, -6.238), (0.3827, 0.4619, 4.576), (0.7071, 0.3536, -6.238), (0.7071, 0.3536, 4.576), (0.9239, 0.1913, -6.238), (0.9239, 0.1913, 4.576), (1.0, -2.186e-08, -6.238), (1.0, -2.186e-08, 4.576), (0.9239, -0.1913, -6.238), (0.9239, -0.1913, 4.576), (0.7071, -0.3536, -6.238), (0.7071, -0.3536, 4.576), (0.3827, -0.4619, -6.238), (0.3827, -0.4619, 4.576), (1.51e-07, -0.5, -6.238), (1.51e-07, -0.5, 4.576), (-0.3827, -0.4619, -6.238), (-0.3827, -0.4619, 4.576), (-0.7071, -0.3536, -6.238), (-0.7071, -0.3536, 4.576), (-0.9239, -0.1913, -6.238), (-0.9239, -0.1913, 4.576), (-1.0, 5.962e-09, -6.238), (-1.0, 5.962e-09, 4.576), (-0.9239, 0.1913, -6.238), (-0.9239, 0.1913, 4.576), (-0.7071, 0.3536, -6.238), (-0.7071, 0.3536, 4.576), (-0.3827, 0.4619, -6.238), (-0.3827, 0.4619, 4.576), (0.0, 1.0, 4.576), (0.7654, 0.9239, 4.576), (1.414, 0.7071, 4.576), (1.848, 0.3827, 4.576), (2.0, -4.371e-08, 4.576), (1.848, -0.3827, 4.576), (1.414, -0.7071, 4.576), (0.7654, -0.9239, 4.576), (3.02e-07, -1.0, 4.576), (-0.7654, -0.9239, 4.576), (-1.414, -0.7071, 4.576), (-1.848, -0.3827, 4.576), (-2.0, 1.192e-08, 4.576), (-1.848, 0.3827, 4.576), (-1.414, 0.7071, 4.576), (-0.7654, 0.9239, 4.576), (0.0, 1.0, 5.164), (0.7654, 0.9239, 5.164), (1.414, 0.7071, 5.164), (1.848, 0.3827, 5.164), (2.0, -4.371e-08, 5.164), (1.848, -0.3827, 5.164), (1.414, -0.7071, 5.164), (0.7654, -0.9239, 5.164), (3.02e-07, -1.0, 5.164), (-0.7654, -0.9239, 5.164), (-1.414, -0.7071, 5.164), (-1.848, -0.3827, 5.164), (-2.0, 1.192e-08, 5.164), (-1.848, 0.3827, 5.164), (-1.414, 0.7071, 5.164), (-0.7654, 0.9239, 5.164), (7.105e-15, 0.4, 5.164), (0.3827, 0.3963, 5.164), (0.7071, 0.3536, 5.164), (0.9239, 0.1913, 5.164), (1.0, -2.186e-08, 5.164), (0.9239, -0.1913, 5.164), (0.7071, -0.3536, 5.164), (0.3827, -0.3963, 5.164), (1.51e-07, -0.4, 5.164), (-0.3827, -0.3963, 5.164), (-0.7071, -0.3536, 5.164), (-0.9239, -0.1913, 5.164), (-1.0, 5.962e-09, 5.164), (-0.9239, 0.1913, 5.164), (-0.7071, 0.3536, 5.164), (-0.3827, 0.3963, 5.164), (0.3827, 0.3963, 7.244), (7.105e-15, 0.4, 7.244), (0.7071, 0.3536, 7.244), (0.9239, 0.1913, 7.244), (1.0, -2.186e-08, 7.244), (0.9239, -0.1913, 7.244), (0.7071, -0.3536, 7.244), (0.3827, -0.3963, 7.244), (1.51e-07, -0.4, 7.244), (-0.3827, -0.3963, 7.244), (-0.7071, -0.3536, 7.244), (-0.9239, -0.1913, 7.244), (-1.0, 5.962e-09, 7.244), (-0.9239, 0.1913, 7.244), (-0.7071, 0.3536, 7.244), (-0.3827, 0.3963, 7.244), (-0.9748, 0.0, 7.255), (0.4551, 0.0, 36.8), (0.8418, -0.2358, 7.255), (2.272, -0.2358, 36.8), (0.8418, 0.2358, 7.255), (2.272, 0.2358, 36.8), (-0.1307, 0.2358, 7.255), (1.299, 0.2358, 36.8), (-0.1307, -0.2358, 7.255), (1.299, -0.2358, 36.8), (0.8418, 0.0, 7.255), (2.375, 0.0, 38.1), (1.299, 0.0, 37.67), (0.005775, 0.0, 7.255), (-0.9748, 0.0, 10.54), (0.8418, 0.2358, 10.54), (0.8418, -0.2358, 10.54), (-0.1307, -0.2358, 10.54), (-0.1307, 0.2358, 10.54), (0.8418, 0.0, 10.54), (-0.4754, 0.0, 24.98), (1.341, 0.2358, 24.98), (1.341, -0.2358, 24.98), (0.3687, -0.2358, 24.98), (0.3687, 0.2358, 24.98), (1.341, 0.0, 24.98), (0.38, 0.0, 36.04), (2.197, 0.2358, 36.04), (2.197, -0.2358, 36.04), (1.224, -0.2358, 36.04), (1.224, 0.2358, 36.04), (2.197, 0.0, 36.04), (0.0, 0.4, -6.238), (0.3061, 0.3696, -6.238), (0.5657, 0.2828, -6.238), (0.7391, 0.1531, -6.238), (0.8, -1.748e-08, -6.238), (0.7391, -0.1531, -6.238), (0.5657, -0.2828, -6.238), (0.3061, -0.3696, -6.238), (1.208e-07, -0.4, -6.238), (-0.3061, -0.3696, -6.238), (-0.5657, -0.2828, -6.238), (-0.7391, -0.1531, -6.238), (-0.8, 4.77e-09, -6.238), (-0.7391, 0.1531, -6.238), (-0.5657, 0.2828, -6.238), (-0.3061, 0.3696, -6.238), (0.0, 0.4, -6.322), (0.3061, 0.3696, -6.322), (0.5657, 0.2828, -6.322), (0.7391, 0.1531, -6.322), (0.8, -1.748e-08, -6.322), (0.7391, -0.1531, -6.322), (0.5657, -0.2828, -6.322), (0.3061, -0.3696, -6.322), (1.208e-07, -0.4, -6.322), (-0.3061, -0.3696, -6.322), (-0.5657, -0.2828, -6.322), (-0.7391, -0.1531, -6.322), (-0.8, 4.77e-09, -6.322), (-0.7391, 0.1531, -6.322), (-0.5657, 0.2828, -6.322), (-0.3061, 0.3696, -6.322), (0.0, 0.5024, -6.322), (0.3845, 0.4642, -6.322), (0.7105, 0.3553, -6.322), (0.9284, 0.1923, -6.322), (1.005, -2.196e-08, -6.322), (0.9284, -0.1923, -6.322), (0.7105, -0.3553, -6.322), (0.3845, -0.4642, -6.322), (1.517e-07, -0.5024, -6.322), (-0.3845, -0.4642, -6.322), (-0.7105, -0.3553, -6.322), (-0.9284, -0.1923, -6.322), (-1.005, 5.991e-09, -6.322), (-0.9284, 0.1923, -6.322), (-0.7105, 0.3553, -6.322), (-0.3845, 0.4642, -6.322), (0.0, 0.5024, -7.166), (0.3845, 0.4642, -7.166), (0.7105, 0.3553, -7.166), (0.9284, 0.1923, -7.166), (1.005, -2.196e-08, -7.166), (0.9284, -0.1923, -7.166), (0.7105, -0.3553, -7.166), (0.3845, -0.4642, -7.166), (1.517e-07, -0.5024, -7.166), (-0.3845, -0.4642, -7.166), (-0.7105, -0.3553, -7.166), (-0.9284, -0.1923, -7.166), (-1.005, 5.991e-09, -7.166), (-0.9284, 0.1923, -7.166), (-0.7105, 0.3553, -7.166), (-0.3845, 0.4642, -7.166)], [], [(0, 1, 3, 2), (2, 3, 5, 4), (4, 5, 7, 6), (6, 7, 9, 8), (8, 9, 11, 10), (10, 11, 13, 12), (12, 13, 15, 14), (14, 15, 17, 16), (16, 17, 19, 18), (18, 19, 21, 20), (20, 21, 23, 22), (22, 23, 25, 24), (24, 25, 27, 26), (26, 27, 29, 28), (1, 31, 47, 32), (28, 29, 31, 30), (30, 31, 1, 0), (4, 6, 131, 130), (47, 46, 62, 63), (9, 7, 35, 36), (19, 17, 40, 41), (29, 27, 45, 46), (5, 3, 33, 34), (15, 13, 38, 39), (25, 23, 43, 44), (11, 9, 36, 37), (21, 19, 41, 42), (31, 29, 46, 47), (7, 5, 34, 35), (17, 15, 39, 40), (3, 1, 32, 33), (27, 25, 44, 45), (13, 11, 37, 38), (23, 21, 42, 43), (53, 52, 68, 69), (40, 39, 55, 56), (33, 32, 48, 49), (32, 47, 63, 48), (41, 40, 56, 57), (34, 33, 49, 50), (42, 41, 57, 58), (35, 34, 50, 51), (43, 42, 58, 59), (36, 35, 51, 52), (44, 43, 59, 60), (37, 36, 52, 53), (45, 44, 60, 61), (38, 37, 53, 54), (46, 45, 61, 62), (39, 38, 54, 55), (74, 73, 89, 90), (61, 60, 76, 77), (54, 53, 69, 70), (62, 61, 77, 78), (55, 54, 70, 71), (63, 62, 78, 79), (56, 55, 71, 72), (49, 48, 64, 65), (48, 63, 79, 64), (57, 56, 72, 73), (50, 49, 65, 66), (58, 57, 73, 74), (51, 50, 66, 67), (59, 58, 74, 75), (52, 51, 67, 68), (60, 59, 75, 76), (80, 81, 95, 94, 93, 92, 91, 90, 89, 88, 87, 86, 85, 84, 83, 82), (67, 66, 82, 83), (75, 74, 90, 91), (68, 67, 83, 84), (76, 75, 91, 92), (69, 68, 84, 85), (77, 76, 92, 93), (70, 69, 85, 86), (78, 77, 93, 94), (71, 70, 86, 87), (79, 78, 94, 95), (72, 71, 87, 88), (65, 64, 81, 80), (64, 79, 95, 81), (73, 72, 88, 89), (66, 65, 80, 82), (126, 103, 101, 123), (127, 107, 99, 124), (125, 105, 97, 122), (109, 106, 98, 104), (108, 97, 105), (107, 108, 105, 99), (96, 109, 104), (124, 99, 105, 125), (122, 97, 103, 126), (96, 102, 109), (101, 103, 108, 107), (103, 97, 108), (102, 100, 106, 109), (123, 101, 107, 127), (100, 111, 115, 106), (96, 110, 114, 102), (98, 112, 113, 104), (104, 113, 110, 96), (106, 115, 112, 98), (102, 114, 111, 100), (111, 117, 121, 115), (110, 116, 120, 114), (112, 118, 119, 113), (113, 119, 116, 110), (115, 121, 118, 112), (114, 120, 117, 111), (117, 123, 127, 121), (116, 122, 126, 120), (118, 124, 125, 119), (119, 125, 122, 116), (121, 127, 124, 118), (120, 126, 123, 117), (133, 134, 150, 149), (14, 16, 136, 135), (0, 2, 129, 128), (24, 26, 141, 140), (10, 12, 134, 133), (20, 22, 139, 138), (30, 0, 128, 143), (6, 8, 132, 131), (16, 18, 137, 136), (26, 28, 142, 141), (2, 4, 130, 129), (12, 14, 135, 134), (22, 24, 140, 139), (8, 10, 133, 132), (18, 20, 138, 137), (28, 30, 143, 142), (154, 155, 171, 170), (141, 142, 158, 157), (134, 135, 151, 150), (142, 143, 159, 158), (135, 136, 152, 151), (128, 129, 145, 144), (143, 128, 144, 159), (136, 137, 153, 152), (129, 130, 146, 145), (137, 138, 154, 153), (130, 131, 147, 146), (138, 139, 155, 154), (131, 132, 148, 147), (139, 140, 156, 155), (132, 133, 149, 148), (140, 141, 157, 156), (175, 160, 176, 191), (147, 148, 164, 163), (155, 156, 172, 171), (148, 149, 165, 164), (156, 157, 173, 172), (149, 150, 166, 165), (157, 158, 174, 173), (150, 151, 167, 166), (158, 159, 175, 174), (151, 152, 168, 167), (144, 145, 161, 160), (159, 144, 160, 175), (152, 153, 169, 168), (145, 146, 162, 161), (153, 154, 170, 169), (146, 147, 163, 162), (176, 177, 178, 179, 180, 181, 182, 183, 184, 185, 186, 187, 188, 189, 190, 191), (168, 169, 185, 184), (161, 162, 178, 177), (169, 170, 186, 185), (162, 163, 179, 178), (170, 171, 187, 186), (163, 164, 180, 179), (171, 172, 188, 187), (164, 165, 181, 180), (172, 173, 189, 188), (165, 166, 182, 181), (173, 174, 190, 189), (166, 167, 183, 182), (174, 175, 191, 190), (167, 168, 184, 183), (160, 161, 177, 176)])
me_cylinder.polygons.foreach_set('material_index', [0, 0, 0, 0, 0, 0, 0, 0, 0, 0, 0, 0, 0, 0, 0, 0, 0, 0, 0, 0, 0, 0, 0, 0, 0, 0, 0, 0, 0, 0, 0, 0, 0, 0, 0, 0, 0, 0, 0, 0, 0, 0, 0, 0, 0, 0, 0, 0, 0, 0, 0, 0, 0, 0, 0, 0, 0, 0, 0, 0, 0, 0, 0, 0, 0, 0, 0, 0, 0, 0, 0, 0, 0, 0, 0, 0, 0, 0, 0, 0, 0, 0, 1, 1, 1, 1, 1, 1, 1, 1, 1, 1, 1, 1, 1, 1, 1, 1, 1, 1, 1, 1, 1, 1, 1, 1, 1, 1, 1, 1, 1, 1, 1, 1, 0, 0, 0, 0, 0, 0, 0, 0, 0, 0, 0, 0, 0, 0, 0, 0, 0, 0, 0, 0, 0, 0, 0, 0, 0, 0, 0, 0, 0, 0, 0, 0, 0, 0, 0, 0, 0, 0, 0, 0, 0, 0, 0, 0, 0, 0, 0, 0, 0, 0, 0, 0, 0, 0, 0, 0, 0, 0, 0, 0, 0, 0, 0, 0])
me_cylinder.materials.append(mat_katana)
me_cylinder.materials.append(mat_blade)
me_cylinder.use_remesh_preserve_volume = False
me_cylinder.use_remesh_preserve_attributes = False
me_cylinder.use_mirror_vertex_groups = False
me_cylinder.update()
me_cube_007 = bpy.data.meshes.new('Cube.007')
me_cube_007.from_pydata([(0.636, 0.8919, 13.59), (0.7606, 0.1937, 13.73), (0.9172, -0.4428, 13.36), (0.9806, 0.2035, 13.67), (0.145, 0.9847, 13.51), (0.1694, 1.307, 12.09), (0.1485, 1.024, 10.95), (0.1267, 0.9392, 9.886), (0.09791, 1.076, 9.35), (0.1551, 1.243, 12.98), (0.1075, 0.8542, 9.237), (0.1154, 0.9447, 9.623), (0.6423, 0.9436, 13.5), (0.1464, 1.021, 13.44), (0.9125, 0.8491, 13.52), (1.311, 0.488, 9.8), (1.327, -0.505, 9.812), (0.0, 1.092, 9.807), (0.0, -1.121, 9.786), (0.6102, -1.077, 9.811), (0.5649, 1.081, 9.847), (0.0, -1.087, 8.892), (1.454, 0.5706, 8.851), (1.325, -0.5099, 8.855), (0.0, 1.158, 8.845), (0.5958, -1.053, 8.863), (0.4705, 1.152, 8.825), (1.053, -0.8192, 9.814), (0.9956, 0.8608, 9.806), (1.066, 0.9568, 8.853), (1.052, -0.8224, 8.858), (1.486, -0.002549, 9.803), (1.505, 0.04234, 8.861), (1.065, 0.3867, 9.753), (1.077, -0.3717, 9.775), (0.0, 0.7521, 9.736), (0.0, -0.9042, 9.769), (0.4542, -0.8667, 9.801), (0.4644, 0.7071, 9.794), (0.0, -0.8976, 8.968), (1.103, 0.5109, 8.87), (1.088, -0.4069, 8.914), (0.0, 0.8532, 8.916), (0.4339, -0.8748, 8.916), (0.4252, 0.8532, 8.867), (0.8516, -0.625, 9.779), (0.8311, 0.556, 9.734), (0.863, 0.773, 8.842), (0.8613, -0.6637, 8.914), (1.217, 0.02659, 9.78), (1.257, 0.04725, 8.893), (0.3427, -1.071, 9.877), (0.429, -1.13, 11.02), (0.5122, -1.108, 12.06), (0.2219, -1.001, 9.287), (0.6276, -0.9088, 12.8), (0.2544, -0.7766, 9.174), (0.2932, -0.9762, 9.585), (0.5582, -0.6052, 13.09), (0.04495, -1.095, 9.869), (0.143, -1.16, 10.99), (0.2457, -1.146, 12.07), (0.0, -1.028, 9.287), (0.3758, -0.9303, 12.81), (0.0007736, -0.7979, 9.174), (0.02017, -0.9998, 9.581), (0.639, -0.4918, 13.41), (0.03769, 1.005, 13.49), (0.02164, 1.3, 12.09), (0.01618, 1.023, 10.93), (0.01053, 0.9365, 9.868), (0.02546, 1.074, 9.35), (0.01791, 1.236, 12.98), (0.02795, 0.8528, 9.237), (0.02999, 0.9441, 9.614), (0.01612, 1.032, 13.43)], [], [(3, 1, 66, 2), (71, 8, 10, 73), (0, 12, 13, 4), (12, 0, 1, 3, 14), (25, 19, 18, 21), (32, 31, 16, 23), (30, 27, 19, 25), (28, 29, 26, 20), (20, 26, 24, 17), (15, 22, 29, 28), (23, 16, 27, 30), (22, 15, 31, 32), (43, 39, 36, 37), (50, 41, 34, 49), (48, 43, 37, 45), (46, 38, 44, 47), (38, 35, 42, 44), (33, 46, 47, 40), (41, 48, 45, 34), (40, 50, 49, 33), (25, 43, 48, 30), (31, 49, 34, 16), (23, 41, 50, 32), (27, 45, 37, 19), (21, 39, 43, 25), (20, 38, 46, 28), (15, 33, 49, 31), (26, 44, 42, 24), (32, 50, 40, 22), (16, 34, 45, 27), (28, 46, 33, 15), (19, 37, 36, 18), (22, 40, 47, 29), (29, 47, 44, 26), (17, 35, 38, 20), (30, 48, 41, 23), (54, 57, 65, 62), (54, 62, 64, 56), (53, 55, 63, 61), (52, 53, 61, 60), (51, 52, 60, 59), (57, 51, 59, 65), (63, 55, 2, 66, 58), (4, 13, 75, 67), (7, 11, 74, 70), (13, 9, 72, 75), (11, 8, 71, 74), (6, 7, 70, 69), (5, 6, 69, 68), (9, 5, 68, 72)])
me_cube_007.polygons.foreach_set('use_smooth', [True] * 50)
me_cube_007.materials.append(mat_shirt)
me_cube_007.use_remesh_preserve_volume = False
me_cube_007.use_remesh_preserve_attributes = False
me_cube_007.use_mirror_x = True
me_cube_007.update()
arm_armature = bpy.data.armatures.new('Armature')  # bones are not reproduced

# ---- objects
ob_spot = bpy.data.objects.new('Spot', light_spot)
ob_lamp_003 = bpy.data.objects.new('Lamp.003', light_lamp_003)
ob_lamp_002 = bpy.data.objects.new('Lamp.002', light_lamp_002)
ob_lamp_001 = bpy.data.objects.new('Lamp.001', light_lamp_001)
ob_armature = bpy.data.objects.new('Armature', arm_armature)
ob_hair = bpy.data.objects.new('Hair', me_cube_010)
ob_body = bpy.data.objects.new('Body', me_cube)
ob_lamp = bpy.data.objects.new('Lamp', light_lamp)
ob_camera = bpy.data.objects.new('Camera', cam_camera)
ob_teamcolor = bpy.data.objects.new('TeamColor', me_cube_003)
ob_pants = bpy.data.objects.new('Pants', me_cube_001)
ob_legging = bpy.data.objects.new('Legging', me_cube_008)
ob_shoes = bpy.data.objects.new('Shoes', me_cube_009)
ob_katana = bpy.data.objects.new('Katana', me_cylinder)
ob_cloaths = bpy.data.objects.new('Cloaths', me_cube_007)

# ---- transforms, parenting, visibility, modifiers, constraints
ob_spot.location = (0.0, 0.0, 17.06)
ob_spot.hide_viewport = True
ob_spot.lineart.crease_threshold = 0.0
ob_lamp_003.location = (-0.03851, -2.033, 5.904)
ob_lamp_003.rotation_euler = (0.6503, 0.05522, 1.866)
ob_lamp_003.lock_rotations_4d = False
ob_lamp_003.empty_display_type = 'ARROWS'
ob_lamp_003.color = (0.0, 0.0, 0.0, 0.0)
ob_lamp_003.hide_viewport = True
ob_lamp_003.lineart.crease_threshold = 0.0
ob_lamp_002.location = (-0.01963, 2.025, 5.904)
ob_lamp_002.rotation_euler = (0.6503, 0.05522, 1.866)
ob_lamp_002.lock_rotations_4d = False
ob_lamp_002.empty_display_type = 'ARROWS'
ob_lamp_002.color = (0.0, 0.0, 0.0, 0.0)
ob_lamp_002.hide_viewport = True
ob_lamp_002.lineart.crease_threshold = 0.0
ob_lamp_001.location = (-4.04, -0.0138, 5.904)
ob_lamp_001.rotation_euler = (0.6503, 0.05522, 1.866)
ob_lamp_001.lock_rotations_4d = False
ob_lamp_001.empty_display_type = 'ARROWS'
ob_lamp_001.color = (0.0, 0.0, 0.0, 0.0)
ob_lamp_001.hide_viewport = True
ob_lamp_001.lineart.crease_threshold = 0.0
ob_armature.location = (0.0, 0.0, 0.0)
ob_armature.scale = (5.0, 5.0, 5.0)
ob_armature.hide_viewport = True
ob_armature.show_in_front = True
ob_armature.lineart.crease_threshold = 0.0
ob_hair.parent = ob_armature
ob_hair.location = (0.0, 0.0, 0.0)
ob_hair.scale = (0.1122, 0.1122, 0.1122)
ob_hair.lock_rotations_4d = False
ob_hair.empty_display_type = 'ARROWS'
ob_hair.lineart.crease_threshold = 0.0
_vg = ob_hair.vertex_groups.new(name='Hips')
_vg = ob_hair.vertex_groups.new(name='Bone.001')
_vg = ob_hair.vertex_groups.new(name='Chest')
_vg = ob_hair.vertex_groups.new(name='Neck')
for _i, _w in zip([3, 5, 7, 9, 13, 14, 15, 17, 19, 21, 23, 27, 29, 31, 33, 38, 39, 40, 42, 43, 46, 48, 50, 51, 53, 55, 56, 59, 60, 61, 62, 64, 66, 67, 69, 70, 71, 72, 74, 75, 76, 77, 78, 79, 80, 81, 82, 84, 86, 87, 88, 89, 90, 91, 92, 93, 94, 98, 99, 100, 101, 103, 104, 105, 106, 107, 108, 110], [0.07526, 0.07317, 0.06636, 0.2642, 0.02586, 0.008252, 0.08644, 0.008032, 0.1442, 0.006547, 0.01021, 0.07526, 0.07317, 0.06636, 0.2642, 0.02586, 0.008252, 0.08644, 0.008032, 0.09009, 0.1442, 0.006547, 0.01021, 0.276, 0.01402, 0.004016, 0.01103, 0.004016, 0.01103, 0.005513, 0.005513, 0.01402, 0.01103, 0.00701, 0.01103, 0.005513, 0.005513, 0.005513, 0.01252, 0.01103, 0.01252, 0.008269, 0.002756, 0.01103, 0.005513, 0.002756, 0.008269, 0.01051, 0.01252, 0.003505, 0.01252, 0.008269, 0.002756, 0.006261, 0.006261, 0.002756, 0.008269, 0.01402, 0.01252, 0.002756, 0.01252, 0.003131, 0.003131, 0.009392, 0.009392, 0.008269, 0.008269, 0.002756]): _vg.add([_i], _w, 'REPLACE')
_vg = ob_hair.vertex_groups.new(name='Head')
for _i, _w in zip([0, 1, 2, 3, 4, 5, 6, 7, 8, 9, 10, 11, 12, 13, 14, 15, 16, 17, 18, 19, 20, 21, 22, 23, 24, 25, 26, 27, 28, 29, 30, 31, 32, 33, 34, 35, 36, 37, 38, 39, 40, 41, 42, 43, 44, 45, 46, 47, 48, 49, 50, 51, 52, 53, 54, 55, 56, 57, 58, 59, 60, 61, 62, 63, 64, 65, 66, 67, 68, 69, 70, 71, 72, 73, 74, 75, 76, 77, 78, 79, 80, 81, 82, 83, 84, 85, 86, 87, 88, 89, 90, 91, 92, 93, 94, 95, 96, 97, 98, 99, 100, 101, 102, 103, 104, 105, 106, 107, 108, 109, 110], [0.9843, 0.984, 0.9963, 0.9183, 0.9859, 0.9195, 0.9919, 0.9271, 0.9925, 0.7058, 0.9845, 0.993, 0.9799, 0.9595, 0.9684, 0.9065, 0.9864, 0.9682, 0.9891, 0.8404, 0.9908, 0.969, 0.9941, 0.9675, 0.9843, 0.984, 0.9963, 0.9183, 0.9859, 0.9195, 0.9919, 0.9271, 0.9925, 0.7058, 0.9845, 0.993, 0.9799, 0.9968, 0.9595, 0.9684, 0.9065, 0.9864, 0.9682, 0.9012, 0.9832, 0.9891, 0.8404, 0.9908, 0.969, 0.9941, 0.9675, 0.6981, 0.9917, 0.9649, 0.9838, 0.9763, 0.9665, 0.9835, 0.9838, 0.9763, 0.9665, 0.9752, 0.9752, 0.9832, 0.9649, 0.9838, 0.9665, 0.9741, 0.9838, 0.9665, 0.9752, 0.9752, 0.9752, 0.9835, 0.9657, 0.9665, 0.9657, 0.9708, 0.9795, 0.9665, 0.9752, 0.9795, 0.9708, 0.9835, 0.9695, 0.9835, 0.9657, 0.9786, 0.9657, 0.9708, 0.9795, 0.9746, 0.9746, 0.9795, 0.9708, 0.9832, 0.9838, 0.9838, 0.9649, 0.9657, 0.9795, 0.9657, 0.9835, 0.9791, 0.9791, 0.9702, 0.9702, 0.9708, 0.9708, 0.9835, 0.9795]): _vg.add([_i], _w, 'REPLACE')
_vg = ob_hair.vertex_groups.new(name='Shoulder.L')
for _i, _w in zip([9], [0.001789]): _vg.add([_i], _w, 'REPLACE')
_vg = ob_hair.vertex_groups.new(name='Upper_Arm.L')
_vg = ob_hair.vertex_groups.new(name='Lower_Arm.L')
_vg = ob_hair.vertex_groups.new(name='Hand.L')
_vg = ob_hair.vertex_groups.new(name='Finger_Up.L')
_vg = ob_hair.vertex_groups.new(name='Finger_Low.L')
_vg = ob_hair.vertex_groups.new(name='Thump_Up.L')
_vg = ob_hair.vertex_groups.new(name='Thump_Low.L')
_vg = ob_hair.vertex_groups.new(name='Shoulder.R')
for _i, _w in zip([33], [0.001789]): _vg.add([_i], _w, 'REPLACE')
_vg = ob_hair.vertex_groups.new(name='Upper_Arm.R')
_vg = ob_hair.vertex_groups.new(name='Lower_Arm.R')
_vg = ob_hair.vertex_groups.new(name='Hand.R')
_vg = ob_hair.vertex_groups.new(name='Finger_Up.R')
_vg = ob_hair.vertex_groups.new(name='Finger_Low.R')
_vg = ob_hair.vertex_groups.new(name='Thump_Up.R')
_vg = ob_hair.vertex_groups.new(name='Thump_Low.R')
_vg = ob_hair.vertex_groups.new(name='Upper_Leg.L')
_vg = ob_hair.vertex_groups.new(name='Lower_Leg.L')
_vg = ob_hair.vertex_groups.new(name='Foot.L')
_vg = ob_hair.vertex_groups.new(name='Toes.L')
_vg = ob_hair.vertex_groups.new(name='Upper_Leg.R')
_vg = ob_hair.vertex_groups.new(name='Lower_Leg.R')
_vg = ob_hair.vertex_groups.new(name='Foot.R')
_vg = ob_hair.vertex_groups.new(name='Toes.R')
_m = ob_hair.modifiers.new('Armature', 'ARMATURE')
_m.object = ob_armature
_m = ob_hair.modifiers.new('Solidify', 'SOLIDIFY')
_m.thickness = -0.076
_m.nonmanifold_thickness_mode = 'FIXED'
_m.nonmanifold_merge_threshold = 0.0003
ob_body.parent = ob_armature
ob_body.location = (0.0, 0.0, 0.0)
ob_body.scale = (0.1122, 0.1122, 0.1122)
ob_body.lock_rotations_4d = False
ob_body.empty_display_type = 'ARROWS'
ob_body.lineart.crease_threshold = 0.0
ob_body.use_mesh_mirror_x = True
_vg = ob_body.vertex_groups.new(name='Hips')
for _i, _w in zip([0, 1, 4, 5, 8, 10, 13, 14, 17, 18, 19, 20, 23, 27, 28, 37, 38, 39, 40, 41, 42, 43, 44, 45, 64, 65, 68, 73, 76, 77, 78, 79, 90, 92, 93, 96, 101, 102, 103, 311], [0.2282, 0.2129, 0.598, 0.6314, 0.1272, 0.13, 0.167, 0.01903, 0.006065, 0.1589, 0.5018, 0.5729, 0.1311, 0.001273, 0.1426, 0.1887, 0.04989, 0.07479, 0.7305, 0.4157, 0.4817, 0.5855, 0.6748, 0.5699, 0.2956, 0.2307, 0.1345, 0.1308, 0.1134, 0.07087, 0.4519, 0.5563, 0.2071, 0.8407, 0.1318, 0.7259, 0.06147, 0.2246, 0.4166, 0.1739]): _vg.add([_i], _w, 'REPLACE')
_vg = ob_body.vertex_groups.new(name='Bone.001')
for _i, _w in zip([0, 1, 4, 8, 9, 10, 11, 12, 13, 14, 15, 16, 17, 18, 19, 23, 24, 25, 26, 27, 28, 39, 40, 41, 42, 43, 44, 45, 64, 65, 68, 69, 70, 71, 72, 73, 78, 79, 90, 93, 94, 95, 101, 103, 117, 118, 119, 120, 121, 123], [0.1249, 0.08833, 0.05062, 0.7402, 0.695, 0.7599, 0.712, 0.09267, 0.7488, 0.8377, 0.1583, 0.1625, 0.8339, 0.7795, 0.03475, 0.7938, 0.7898, 0.202, 0.1563, 0.7852, 0.7538, 0.006594, 0.1234, 0.3086, 0.2903, 0.2218, 0.1401, 0.2022, 0.09169, 0.03549, 0.7702, 0.7501, 0.1757, 0.1389, 0.7355, 0.7421, 0.2635, 0.2177, 0.1304, 0.7372, 0.6836, 0.09285, 0.01162, 0.3224, 0.03988, 0.05664, 0.01819, 0.05836, 0.02792, 0.08879]): _vg.add([_i], _w, 'REPLACE')
_vg = ob_body.vertex_groups.new(name='Chest')
for _i, _w in zip([6, 7, 9, 11, 12, 14, 15, 16, 17, 21, 22, 24, 25, 26, 27, 30, 32, 67, 69, 70, 71, 72, 94, 95, 97, 117, 118, 119, 120, 121, 122, 123, 303, 306, 308, 309], [0.06335, 0.5241, 0.04069, 0.07928, 0.09401, 0.06395, 0.5773, 0.6847, 0.0912, 0.05071, 0.187, 0.1122, 0.56, 0.4162, 0.07131, 0.1032, 0.06033, 0.06298, 0.0994, 0.3753, 0.1662, 0.05467, 0.04587, 0.008393, 0.009856, 0.4904, 0.6949, 0.1645, 0.5184, 0.1603, 0.05878, 0.05836, 0.0111, 0.02452, 0.1152, 0.3043]): _vg.add([_i], _w, 'REPLACE')
_vg = ob_body.vertex_groups.new(name='Neck')
for _i, _w in zip([6, 7, 15, 16, 21, 22, 29, 30, 31, 32, 66, 67, 97, 98, 114, 117, 118, 119, 120, 252, 255, 256, 258, 259, 261, 263, 264, 266, 267, 268, 270, 277, 278, 279, 280, 282, 283, 284, 286, 287, 289, 291, 293, 294, 296, 297, 298, 300, 303, 304, 305, 306, 307, 308, 309, 310], [0.7175, 0.3144, 0.02088, 0.0101, 0.2355, 0.163, 0.7037, 0.7747, 0.6803, 0.678, 0.05009, 0.02623, 0.3329, 0.6918, 0.0611, 0.1393, 0.08198, 0.06076, 0.04588, 0.3215, 0.6106, 0.1243, 0.1045, 0.07526, 0.07317, 0.06636, 0.2331, 0.1296, 0.2431, 0.2642, 0.2909, 0.3754, 0.3328, 0.03563, 0.1241, 0.02586, 0.008252, 0.08644, 0.008032, 0.09009, 0.2863, 0.1442, 0.006547, 0.2351, 0.03829, 0.01021, 0.276, 0.2548, 0.7316, 0.03427, 0.01402, 0.7709, 0.6252, 0.5329, 0.5601, 0.5487]): _vg.add([_i], _w, 'REPLACE')
_vg = ob_body.vertex_groups.new(name='Head')
for _i, _w in zip([6, 29, 30, 31, 32, 97, 98, 250, 251, 252, 253, 254, 255, 256, 257, 258, 259, 260, 261, 262, 263, 264, 265, 266, 267, 268, 269, 270, 271, 272, 273, 274, 275, 276, 277, 278, 279, 280, 281, 282, 283, 284, 285, 286, 287, 288, 289, 290, 291, 292, 293, 294, 295, 296, 297, 298, 299, 300, 301, 302, 303, 304, 305, 306, 307, 308, 309, 310], [0.05225, 0.2344, 0.07236, 0.2147, 0.131, 0.02253, 0.1366, 0.9843, 0.984, 0.6519, 0.9964, 0.9963, 0.3465, 0.869, 0.9807, 0.8884, 0.9183, 0.9859, 0.9195, 0.9919, 0.9271, 0.7481, 0.9925, 0.8638, 0.7413, 0.7058, 0.9845, 0.6943, 0.993, 0.9799, 0.9907, 0.9973, 0.9968, 0.998, 0.597, 0.6204, 0.9548, 0.8688, 0.9806, 0.9595, 0.9684, 0.9065, 0.9864, 0.9682, 0.9012, 0.9832, 0.7018, 0.9891, 0.8404, 0.9908, 0.969, 0.744, 0.9941, 0.9533, 0.9675, 0.6981, 0.9917, 0.7282, 0.9907, 0.9993, 0.2166, 0.9555, 0.9649, 0.08848, 0.07803, 0.05121, 0.02048, 0.05991]): _vg.add([_i], _w, 'REPLACE')
_vg = ob_body.vertex_groups.new(name='Shoulder.L')
for _i, _w in zip([2, 3, 6, 7, 8, 9, 11, 12, 14, 15, 16, 17, 21, 22, 24, 25, 26, 27, 29, 30, 31, 32, 66, 67, 69, 70, 71, 72, 91, 93, 94, 95, 97, 98, 114, 115, 116, 117, 118, 119, 120, 121, 122, 123, 124, 125, 126, 127, 128, 129, 130, 255, 268, 278, 306, 307, 308, 309, 310, 316], [0.9249, 0.8491, 0.0, 0.1287, 0.01223, 0.1748, 0.1296, 0.5588, 0.02804, 0.2022, 0.09734, 0.003032, 0.3665, 0.6, 0.04562, 0.1732, 0.3594, 0.08487, 0.04156, 0.04372, 0.09273, 0.06429, 0.9039, 0.856, 0.08564, 0.3276, 0.5827, 0.137, 0.9194, 0.01444, 0.1772, 0.6695, 0.3952, 0.1483, 0.9039, 0.8231, 0.5408, 0.3046, 0.1455, 0.6262, 0.3377, 0.689, 0.8611, 0.6382, 0.05837, 0.0813, 0.07366, 0.0684, 0.03365, 0.1141, 0.07552, 0.02454, 0.001789, 0.01379, 0.09858, 0.237, 0.3993, 0.0932, 0.26, 0.07452]): _vg.add([_i], _w, 'REPLACE')
_vg = ob_body.vertex_groups.new(name='Upper_Arm.L')
for _i, _w in zip([2, 3, 9, 11, 12, 25, 26, 48, 60, 67, 69, 70, 71, 72, 91, 94, 95, 115, 116, 120, 121, 122, 123, 124, 125, 126, 127, 128, 129, 130, 134, 135, 136, 154, 155, 156, 157, 158, 159, 160, 316], [0.05476, 0.1285, 0.04751, 0.03691, 0.01421, 0.02969, 0.031, 0.9353, 0.03819, 0.007535, 0.003915, 0.0, 0.09186, 0.0118, 0.06542, 0.05512, 0.1234, 0.149, 0.4248, 0.01159, 0.0904, 0.01871, 0.04681, 0.93, 0.9071, 0.9228, 0.9148, 0.9439, 0.8799, 0.92, 0.03403, 0.002804, 0.00776, 0.9705, 0.9789, 0.9678, 0.9769, 0.9611, 0.9179, 0.9431, 0.8925]): _vg.add([_i], _w, 'REPLACE')
_vg = ob_body.vertex_groups.new(name='Lower_Arm.L')
for _i, _w in zip([48, 60, 131, 132, 133, 134, 135, 136, 137, 141, 142, 144, 146, 147, 148, 149, 150, 151, 152, 153, 154, 156, 158, 159, 160], [0.05592, 0.9554, 0.9758, 0.9751, 0.9846, 0.9576, 0.973, 0.9708, 0.9763, 0.0133, 0.01856, 0.002391, 0.9858, 0.979, 0.9782, 0.9714, 0.9691, 0.986, 0.988, 0.9689, 0.001952, 0.00919, 0.01766, 0.08117, 0.05458]): _vg.add([_i], _w, 'REPLACE')
_vg = ob_body.vertex_groups.new(name='Hand.L')
for _i, _w in zip([138, 139, 140, 141, 142, 143, 144, 145, 149, 150, 153, 162, 164, 166, 168, 169, 170, 171, 172, 177, 178, 179, 180, 183, 184, 187, 188, 189, 190, 191, 192, 197, 198, 199, 200], [0.953, 0.962, 0.9765, 0.8853, 0.9288, 0.8735, 0.9652, 0.9714, 0.004896, 0.01061, 0.00901, 0.1425, 0.9184, 0.4119, 0.917, 0.0559, 0.05548, 0.05694, 0.09018, 0.0903, 0.4032, 0.4509, 0.6247, 0.2655, 0.8287, 0.9549, 0.851, 0.03544, 0.06481, 0.01091, 0.05555, 0.5097, 0.7762, 0.0938, 0.7652]): _vg.add([_i], _w, 'REPLACE')
_vg = ob_body.vertex_groups.new(name='Finger_Up.L')
for _i, _w in zip([163, 164, 167, 168, 169, 170, 171, 172, 173, 174, 175, 176, 177, 178, 179, 180, 187, 189, 190, 191, 192, 193, 194, 195, 196, 197, 198, 199, 200], [0.001739, 0.02523, 0.006384, 0.06564, 0.7568, 0.7881, 0.812, 0.7903, 0.1027, 0.1167, 0.1259, 0.1058, 0.009451, 0.5582, 0.5253, 0.1282, 0.01498, 0.8806, 0.8617, 0.8506, 0.8352, 0.07476, 0.06865, 0.08174, 0.08405, 0.4854, 0.1558, 0.05587, 0.1396]): _vg.add([_i], _w, 'REPLACE')
_vg = ob_body.vertex_groups.new(name='Finger_Low.L')
for _i, _w in zip([161, 163, 165, 167, 169, 170, 171, 172, 173, 174, 175, 176, 181, 182, 185, 186, 189, 190, 191, 192, 193, 194, 195, 196], [0.9762, 0.9721, 0.9723, 0.9696, 0.1005, 0.152, 0.1274, 0.06679, 0.8892, 0.8742, 0.8557, 0.8806, 0.9957, 0.9876, 0.9885, 0.9941, 0.07557, 0.06216, 0.07502, 0.09988, 0.918, 0.9258, 0.9134, 0.9074]): _vg.add([_i], _w, 'REPLACE')
_vg = ob_body.vertex_groups.new(name='Thump_Up.L')
for _i, _w in zip([138, 141, 142, 143, 162, 164, 166, 169, 172, 177, 180, 183, 184, 188, 191, 198, 199, 200, 206], [0.007623, 0.08034, 0.01621, 0.1063, 0.8318, 0.02012, 0.5529, 0.07962, 0.04712, 0.8086, 0.221, 0.6979, 0.1389, 0.1274, 0.03009, 0.05724, 0.7689, 0.07762, 0.002033]): _vg.add([_i], _w, 'REPLACE')
_vg = ob_body.vertex_groups.new(name='Thump_Low.L')
for _i, _w in zip([177, 199, 201, 202, 203, 204, 205, 206, 207, 208], [0.06762, 0.07554, 0.9996, 0.9859, 0.9996, 0.9841, 0.9993, 0.97, 0.9995, 0.9832]): _vg.add([_i], _w, 'REPLACE')
_vg = ob_body.vertex_groups.new(name='Shoulder.R')
for _i, _w in zip([6], [0.0]): _vg.add([_i], _w, 'REPLACE')
_vg = ob_body.vertex_groups.new(name='Upper_Arm.R')
_vg = ob_body.vertex_groups.new(name='Lower_Arm.R')
_vg = ob_body.vertex_groups.new(name='Hand.R')
_vg = ob_body.vertex_groups.new(name='Finger_Up.R')
_vg = ob_body.vertex_groups.new(name='Finger_Low.R')
_vg = ob_body.vertex_groups.new(name='Thump_Up.R')
_vg = ob_body.vertex_groups.new(name='Thump_Low.R')
_vg = ob_body.vertex_groups.new(name='Upper_Leg.L')
for _i, _w in zip([0, 1, 4, 5, 8, 10, 13, 18, 19, 20, 23, 27, 28, 37, 38, 39, 40, 41, 42, 43, 44, 45, 46, 47, 49, 50, 51, 52, 53, 54, 55, 56, 61, 62, 63, 64, 65, 68, 73, 76, 77, 78, 79, 80, 81, 82, 83, 84, 85, 88, 89, 90, 92, 93, 96, 101, 102, 103, 104, 105, 106, 107, 108, 109, 112, 113, 164, 178, 184, 311, 312, 313, 314], [0.08845, 0.05803, 0.0, 0.04175, 0.01113, 0.06162, 0.0, 0.0, 0.0, 0.0, 0.04559, 0.008309, 0.0, 0.1916, 0.0, 0.0, 0.0, 0.0, 0.01172, 0.09879, 0.0, 0.07678, 0.9809, 0.9893, 0.9804, 0.4325, 0.4684, 0.4456, 0.5629, 0.913, 0.9829, 0.9969, 0.8115, 0.8283, 0.843, 0.0, 0.002032, 0.05762, 0.0, 0.0, 0.0, 0.02559, 0.01641, 0.9796, 0.9905, 0.5114, 0.4538, 0.9948, 0.988, 0.8539, 0.8206, 0.06747, 0.08701, 0.06644, 0.0, 0.0, 0.1722, 0.03897, 0.9806, 0.9834, 0.4997, 0.3826, 0.9831, 0.9949, 0.8412, 0.8037, 0.0, 0.0, 0.0, 0.2201, 0.9852, 0.8565, 0.9875]): _vg.add([_i], _w, 'REPLACE')
_vg = ob_body.vertex_groups.new(name='Lower_Leg.L')
for _i, _w in zip([33, 34, 35, 36, 46, 47, 49, 50, 51, 52, 53, 57, 58, 59, 61, 62, 63, 74, 75, 80, 81, 82, 83, 86, 87, 88, 89, 99, 100, 104, 105, 106, 107, 110, 111, 112, 113, 211, 212, 215, 216, 218, 220, 221, 222, 223, 224, 225, 226, 231, 233, 234, 238, 239, 241, 313, 314, 315], [0.9809, 0.9724, 0.9792, 0.9579, 0.4, 0.4, 0.4, 0.9247, 0.9316, 0.9451, 0.905, 0.9978, 0.9981, 0.997, 0.1884, 0.1716, 0.157, 0.9819, 0.9713, 0.4, 0.4, 0.9117, 0.9462, 0.9972, 0.999, 0.1461, 0.1861, 0.9729, 0.9679, 0.4, 0.4, 0.9003, 0.9361, 0.997, 0.9984, 0.1587, 0.1963, 0.2596, 0.4687, 0.2594, 0.4675, 0.05958, 0.01889, 0.169, 0.07499, 0.0815, 0.1399, 0.2611, 0.4828, 0.07447, 0.3384, 0.3421, 0.08404, 0.09731, 0.3597, 0.1435, 0.4, 0.9988]): _vg.add([_i], _w, 'REPLACE')
_vg = ob_body.vertex_groups.new(name='Foot.L')
for _i, _w in zip([34, 36, 75, 99, 100, 209, 210, 211, 212, 213, 214, 215, 216, 217, 218, 219, 220, 221, 222, 223, 224, 225, 226, 229, 230, 231, 232, 233, 234, 235, 236, 237, 238, 239, 241, 242, 243, 244, 245, 247, 248, 249], [0.004349, 0.03179, 0.006183, 0.00361, 0.01336, 0.03125, 0.02589, 0.7297, 0.5288, 0.02916, 0.02023, 0.7297, 0.5306, 0.8444, 0.9037, 0.8549, 0.9444, 0.822, 0.8957, 0.8883, 0.8547, 0.7296, 0.5154, 0.9602, 0.9012, 0.901, 0.02459, 0.6538, 0.6504, 0.01978, 0.8525, 0.8347, 0.8899, 0.8745, 0.634, 0.1179, 0.1112, 0.112, 0.118, 0.000502, 0.109, 0.1082]): _vg.add([_i], _w, 'REPLACE')
_vg = ob_body.vertex_groups.new(name='Toes.L')
for _i, _w in zip([209, 210, 213, 214, 217, 218, 219, 222, 223, 227, 228, 230, 232, 235, 236, 237, 238, 239, 240, 242, 243, 244, 245, 246, 247, 248, 249], [0.9584, 0.9608, 0.9597, 0.9642, 0.1382, 0.02346, 0.1322, 0.008552, 0.01046, 0.999, 0.9989, 0.09035, 0.9617, 0.9645, 0.1333, 0.1434, 0.002036, 0.006298, 0.9993, 0.8798, 0.8865, 0.883, 0.8801, 0.9909, 0.9744, 0.8892, 0.8899]): _vg.add([_i], _w, 'REPLACE')
_vg = ob_body.vertex_groups.new(name='Upper_Leg.R')
for _i, _w in zip([4, 5, 13, 18, 40, 43, 92], [0.0, 0.04175, 0.0, 0.0, 0.0, 0.09879, 0.08701]): _vg.add([_i], _w, 'REPLACE')
_vg = ob_body.vertex_groups.new(name='Lower_Leg.R')
_vg = ob_body.vertex_groups.new(name='Foot.R')
_vg = ob_body.vertex_groups.new(name='Toes.R')
_m = ob_body.modifiers.new('Mirror', 'MIRROR')
_m.use_clip = True
_m = ob_body.modifiers.new('Armature', 'ARMATURE')
_m.object = ob_armature
ob_lamp.location = (3.982, 0.04283, 5.904)
ob_lamp.rotation_euler = (0.6503, 0.05522, 1.866)
ob_lamp.lock_rotations_4d = False
ob_lamp.empty_display_type = 'ARROWS'
ob_lamp.color = (0.0, 0.0, 0.0, 0.0)
ob_lamp.hide_viewport = True
ob_lamp.lineart.crease_threshold = 0.0
ob_camera.location = (7.481, -6.508, 5.344)
ob_camera.rotation_euler = (1.109, 0.0, 0.8149)
ob_camera.lock_rotations_4d = False
ob_camera.empty_display_type = 'ARROWS'
ob_camera.color = (0.0, 0.0, 0.0, 0.0)
ob_camera.hide_viewport = True
ob_camera.display_type = 'WIRE'
ob_camera.lineart.crease_threshold = 0.0
ob_teamcolor.parent = ob_armature
ob_teamcolor.location = (0.0, 0.0, 0.0)
ob_teamcolor.scale = (0.1122, 0.1122, 0.1122)
ob_teamcolor.lock_rotations_4d = False
ob_teamcolor.empty_display_type = 'ARROWS'
ob_teamcolor.lineart.crease_threshold = 0.0
ob_teamcolor.use_mesh_mirror_x = True
_vg = ob_teamcolor.vertex_groups.new(name='Hips')
for _i, _w in zip([2, 4, 8, 12, 13, 14, 15, 16, 17, 22, 27, 28, 29, 30, 32, 35, 74, 75, 76, 77, 78, 79, 80, 81, 82, 83, 84, 85, 86, 87, 90, 91, 92, 94, 95], [0.1272, 0.13, 0.1311, 0.001273, 0.1426, 0.4157, 0.4817, 0.6748, 0.5699, 0.1345, 0.1308, 0.4519, 0.5563, 0.2071, 0.1318, 0.4166, 0.4157, 0.4817, 0.6748, 0.5699, 0.4519, 0.5563, 0.4166, 0.2714, 0.3059, 0.3563, 0.4029, 0.2914, 0.3454, 0.2742, 0.01015, 0.1548, 0.5777, 0.5777, 0.3663]): _vg.add([_i], _w, 'REPLACE')
_vg = ob_teamcolor.vertex_groups.new(name='Bone.001')
for _i, _w in zip([2, 3, 4, 5, 6, 8, 9, 10, 11, 12, 13, 14, 15, 16, 17, 22, 23, 24, 25, 26, 27, 28, 29, 30, 32, 33, 34, 35, 39, 40, 41, 43, 74, 75, 76, 77, 78, 79, 80, 81, 82, 83, 84, 85, 86, 87, 89, 90, 91, 92, 93, 94, 95, 97, 102], [0.7402, 0.695, 0.7599, 0.712, 0.09267, 0.7938, 0.7898, 0.202, 0.1563, 0.7852, 0.7538, 0.3086, 0.2903, 0.1401, 0.2022, 0.7702, 0.7501, 0.1757, 0.1389, 0.7355, 0.7421, 0.2635, 0.2177, 0.1304, 0.7372, 0.6836, 0.09285, 0.3224, 0.01819, 0.05836, 0.02792, 0.08879, 0.3086, 0.2903, 0.1401, 0.2022, 0.2635, 0.2177, 0.3224, 0.5244, 0.5251, 0.478, 0.467, 0.5028, 0.4939, 0.5298, 0.1573, 0.8115, 0.7513, 0.212, 0.02903, 0.212, 0.4816, 0.009095, 0.01452]): _vg.add([_i], _w, 'REPLACE')
_vg = ob_teamcolor.vertex_groups.new(name='Chest')
for _i, _w in zip([3, 5, 6, 7, 9, 10, 11, 12, 21, 23, 24, 25, 26, 33, 34, 39, 40, 41, 42, 43, 88, 89, 90, 93, 97, 102, 103], [0.04069, 0.07928, 0.09401, 0.187, 0.1122, 0.56, 0.4162, 0.07131, 0.06298, 0.0994, 0.3753, 0.1662, 0.05467, 0.04587, 0.008393, 0.1645, 0.5184, 0.1603, 0.05878, 0.05836, 0.004928, 0.4967, 0.06763, 0.3275, 0.1076, 0.1923, 0.02939]): _vg.add([_i], _w, 'REPLACE')
_vg = ob_teamcolor.vertex_groups.new(name='Neck')
for _i, _w in zip([7, 20, 21, 36, 39, 40, 88, 89, 93, 97, 102, 103], [0.163, 0.05009, 0.02623, 0.0611, 0.06076, 0.04588, 0.197, 0.01044, 0.1, 0.1481, 0.2883, 0.02505]): _vg.add([_i], _w, 'REPLACE')
_vg = ob_teamcolor.vertex_groups.new(name='Head')
for _i, _w in zip([88, 102], [0.01127, 0.01306]): _vg.add([_i], _w, 'REPLACE')
_vg = ob_teamcolor.vertex_groups.new(name='Shoulder.L')
for _i, _w in zip([0, 1, 2, 3, 5, 6, 7, 9, 10, 11, 12, 20, 21, 23, 24, 25, 26, 31, 32, 33, 34, 36, 37, 38, 39, 40, 41, 42, 43, 44, 45, 46, 47, 48, 49, 50, 73, 81, 87, 88, 89, 90, 93, 96, 97, 98, 102, 103], [0.9249, 0.8491, 0.01223, 0.1748, 0.1296, 0.5588, 0.6, 0.04562, 0.1732, 0.3594, 0.08487, 0.9039, 0.856, 0.08564, 0.3276, 0.5827, 0.137, 0.9194, 0.01444, 0.1772, 0.6695, 0.9039, 0.8231, 0.5408, 0.6262, 0.3377, 0.689, 0.8611, 0.6382, 0.05837, 0.0813, 0.07366, 0.0684, 0.03365, 0.1141, 0.07552, 0.07452, 0.006116, 0.00722, 0.6495, 0.2808, 0.05646, 0.4654, 0.874, 0.4963, 0.0977, 0.3243, 0.8825]): _vg.add([_i], _w, 'REPLACE')
_vg = ob_teamcolor.vertex_groups.new(name='Upper_Arm.L')
for _i, _w in zip([0, 1, 3, 5, 6, 10, 11, 18, 19, 21, 23, 24, 25, 26, 31, 33, 34, 37, 38, 40, 41, 42, 43, 44, 45, 46, 47, 48, 49, 50, 54, 55, 56, 66, 67, 68, 69, 70, 71, 72, 73, 89, 96, 98, 99, 101, 103], [0.05476, 0.1285, 0.04751, 0.03691, 0.01421, 0.02969, 0.031, 0.9353, 0.03819, 0.007535, 0.003915, 0.0, 0.09186, 0.0118, 0.06542, 0.05512, 0.1234, 0.149, 0.4248, 0.01159, 0.0904, 0.01871, 0.04681, 0.93, 0.9071, 0.9228, 0.9148, 0.9439, 0.8799, 0.92, 0.03403, 0.002804, 0.00776, 0.9705, 0.9789, 0.9678, 0.9769, 0.9611, 0.9179, 0.9431, 0.8925, 0.0155, 0.1019, 0.8935, 0.00388, 0.9724, 0.009354]): _vg.add([_i], _w, 'REPLACE')
_vg = ob_teamcolor.vertex_groups.new(name='Lower_Arm.L')
for _i, _w in zip([18, 19, 51, 52, 53, 54, 55, 56, 57, 58, 59, 60, 61, 62, 63, 64, 65, 66, 68, 70, 71, 72, 99, 100, 101, 104, 105, 106, 107, 108, 109, 110, 111], [0.05592, 0.9554, 0.9758, 0.9751, 0.9846, 0.9576, 0.973, 0.9708, 0.9763, 0.9858, 0.979, 0.9782, 0.9714, 0.9691, 0.986, 0.988, 0.9689, 0.001952, 0.00919, 0.01766, 0.08117, 0.05458, 0.9729, 0.9752, 0.004595, 0.9858, 0.979, 0.9782, 0.9714, 0.9691, 0.986, 0.988, 0.9689]): _vg.add([_i], _w, 'REPLACE')
_vg = ob_teamcolor.vertex_groups.new(name='Hand.L')
for _i, _w in zip([61, 62, 65, 100, 107, 108, 111], [0.004896, 0.01061, 0.00901, 0.002448, 0.004896, 0.01061, 0.00901]): _vg.add([_i], _w, 'REPLACE')
_vg = ob_teamcolor.vertex_groups.new(name='Finger_Up.L')
_vg = ob_teamcolor.vertex_groups.new(name='Finger_Low.L')
_vg = ob_teamcolor.vertex_groups.new(name='Thump_Up.L')
_vg = ob_teamcolor.vertex_groups.new(name='Thump_Low.L')
_vg = ob_teamcolor.vertex_groups.new(name='Shoulder.R')
_vg = ob_teamcolor.vertex_groups.new(name='Upper_Arm.R')
_vg = ob_teamcolor.vertex_groups.new(name='Lower_Arm.R')
_vg = ob_teamcolor.vertex_groups.new(name='Hand.R')
_vg = ob_teamcolor.vertex_groups.new(name='Finger_Up.R')
_vg = ob_teamcolor.vertex_groups.new(name='Finger_Low.R')
_vg = ob_teamcolor.vertex_groups.new(name='Thump_Up.R')
_vg = ob_teamcolor.vertex_groups.new(name='Thump_Low.R')
_vg = ob_teamcolor.vertex_groups.new(name='Upper_Leg.L')
for _i, _w in zip([2, 4, 8, 12, 13, 14, 15, 16, 17, 22, 27, 28, 29, 30, 32, 35, 74, 75, 76, 77, 78, 79, 80, 81, 82, 83, 84, 85, 86, 87, 90, 92, 94, 95], [0.01113, 0.06162, 0.04559, 0.008309, 0.0, 0.0, 0.01172, 0.0, 0.07678, 0.05762, 0.0, 0.02559, 0.01641, 0.06747, 0.06644, 0.03897, 0.0, 0.01172, 0.0, 0.07678, 0.02559, 0.01641, 0.03897, 0.005566, 0.03667, 0.03839, 0.0228, 0.01279, 0.03702, 0.05271, 0.004154, 0.08778, 0.08778, 0.04389]): _vg.add([_i], _w, 'REPLACE')
_vg = ob_teamcolor.vertex_groups.new(name='Lower_Leg.L')
_vg = ob_teamcolor.vertex_groups.new(name='Foot.L')
_vg = ob_teamcolor.vertex_groups.new(name='Toes.L')
_vg = ob_teamcolor.vertex_groups.new(name='Upper_Leg.R')
for _i, _w in zip([92, 94, 95], [0.04939, 0.04939, 0.0247]): _vg.add([_i], _w, 'REPLACE')
_vg = ob_teamcolor.vertex_groups.new(name='Lower_Leg.R')
_vg = ob_teamcolor.vertex_groups.new(name='Foot.R')
_vg = ob_teamcolor.vertex_groups.new(name='Toes.R')
_m = ob_teamcolor.modifiers.new('Mirror', 'MIRROR')
_m.use_clip = True
_m = ob_teamcolor.modifiers.new('Armature', 'ARMATURE')
_m.object = ob_armature
ob_pants.parent = ob_armature
ob_pants.location = (0.0, 0.0, 0.0)
ob_pants.scale = (0.1122, 0.1122, 0.1122)
ob_pants.lock_rotations_4d = False
ob_pants.empty_display_type = 'ARROWS'
ob_pants.lineart.crease_threshold = 0.0
ob_pants.use_mesh_mirror_x = True
_vg = ob_pants.vertex_groups.new(name='Hips')
for _i, _w in zip([0, 1, 2, 3, 4, 5, 6, 7, 8, 9, 10, 11, 12, 13, 14, 28, 29, 30, 31, 32, 33, 42, 43, 44, 45, 46, 47, 56, 60, 61, 62, 63, 64, 65, 66, 67, 68], [0.2282, 0.2129, 0.598, 0.6314, 0.5018, 0.5729, 0.1887, 0.04989, 0.07479, 0.7305, 0.4157, 0.4817, 0.5855, 0.6748, 0.5699, 0.2956, 0.2307, 0.1134, 0.07087, 0.4519, 0.5563, 0.2071, 0.8407, 0.7259, 0.06147, 0.2246, 0.4166, 0.1739, 0.7305, 0.4157, 0.4817, 0.5855, 0.6748, 0.5699, 0.4519, 0.5563, 0.4166]): _vg.add([_i], _w, 'REPLACE')
_vg = ob_pants.vertex_groups.new(name='Bone.001')
for _i, _w in zip([0, 1, 2, 4, 8, 9, 10, 11, 12, 13, 14, 28, 29, 32, 33, 42, 45, 47, 60, 61, 62, 63, 64, 65, 66, 67, 68], [0.1249, 0.08833, 0.05062, 0.03475, 0.006594, 0.1234, 0.3086, 0.2903, 0.2218, 0.1401, 0.2022, 0.09169, 0.03549, 0.2635, 0.2177, 0.1304, 0.01162, 0.3224, 0.1234, 0.3086, 0.2903, 0.2218, 0.1401, 0.2022, 0.2635, 0.2177, 0.3224]): _vg.add([_i], _w, 'REPLACE')
_vg = ob_pants.vertex_groups.new(name='Chest')
_vg = ob_pants.vertex_groups.new(name='Neck')
_vg = ob_pants.vertex_groups.new(name='Head')
_vg = ob_pants.vertex_groups.new(name='Shoulder.L')
_vg = ob_pants.vertex_groups.new(name='Upper_Arm.L')
_vg = ob_pants.vertex_groups.new(name='Lower_Arm.L')
_vg = ob_pants.vertex_groups.new(name='Hand.L')
_vg = ob_pants.vertex_groups.new(name='Finger_Up.L')
_vg = ob_pants.vertex_groups.new(name='Finger_Low.L')
_vg = ob_pants.vertex_groups.new(name='Thump_Up.L')
_vg = ob_pants.vertex_groups.new(name='Thump_Low.L')
_vg = ob_pants.vertex_groups.new(name='Shoulder.R')
_vg = ob_pants.vertex_groups.new(name='Upper_Arm.R')
_vg = ob_pants.vertex_groups.new(name='Lower_Arm.R')
_vg = ob_pants.vertex_groups.new(name='Hand.R')
_vg = ob_pants.vertex_groups.new(name='Finger_Up.R')
_vg = ob_pants.vertex_groups.new(name='Finger_Low.R')
_vg = ob_pants.vertex_groups.new(name='Thump_Up.R')
_vg = ob_pants.vertex_groups.new(name='Thump_Low.R')
_vg = ob_pants.vertex_groups.new(name='Upper_Leg.L')
for _i, _w in zip([0, 1, 2, 3, 4, 5, 6, 7, 8, 9, 10, 11, 12, 13, 14, 15, 16, 17, 18, 19, 20, 21, 22, 23, 24, 25, 26, 27, 28, 29, 30, 31, 32, 33, 34, 35, 36, 37, 38, 39, 40, 41, 42, 43, 44, 45, 46, 47, 48, 49, 50, 51, 52, 53, 54, 55, 56, 57, 58, 59, 60, 61, 62, 63, 64, 65, 66, 67, 68], [0.08845, 0.05803, 0.0, 0.04175, 0.0, 0.005629, 0.1916, 0.005334, 0.0, 0.0, 0.0, 0.01172, 0.09879, 0.0, 0.07678, 0.9809, 0.9893, 0.9804, 0.4325, 0.4684, 0.4456, 0.5629, 0.913, 0.9829, 0.9969, 0.8115, 0.8283, 0.843, 0.0, 0.002032, 0.0, 0.06872, 0.02559, 0.01641, 0.9796, 0.9905, 0.5114, 0.4538, 0.9948, 0.988, 0.8539, 0.8206, 0.06747, 0.08701, 0.002664, 0.0, 0.1722, 0.03897, 0.9806, 0.9834, 0.4997, 0.3826, 0.9831, 0.9949, 0.8412, 0.8037, 0.2507, 0.9852, 0.8565, 0.9875, 0.0, 0.0, 0.01172, 0.09879, 0.0, 0.07678, 0.02559, 0.01641, 0.03897]): _vg.add([_i], _w, 'REPLACE')
_vg = ob_pants.vertex_groups.new(name='Lower_Leg.L')
for _i, _w in zip([15, 16, 17, 18, 19, 20, 21, 25, 26, 27, 34, 35, 36, 37, 40, 41, 48, 49, 50, 51, 54, 55, 58, 59], [0.4, 0.4, 0.4, 0.9247, 0.9316, 0.9451, 0.905, 0.1884, 0.1716, 0.157, 0.4, 0.4, 0.9117, 0.9462, 0.1461, 0.1861, 0.4, 0.4, 0.9003, 0.9361, 0.1587, 0.1963, 0.1435, 0.4]): _vg.add([_i], _w, 'REPLACE')
_vg = ob_pants.vertex_groups.new(name='Foot.L')
_vg = ob_pants.vertex_groups.new(name='Toes.L')
_vg = ob_pants.vertex_groups.new(name='Upper_Leg.R')
for _i, _w in zip([2, 3, 9, 12, 43, 60, 63], [0.0, 0.04175, 0.0, 0.09879, 0.08701, 0.0, 0.09879]): _vg.add([_i], _w, 'REPLACE')
_vg = ob_pants.vertex_groups.new(name='Lower_Leg.R')
_vg = ob_pants.vertex_groups.new(name='Foot.R')
_vg = ob_pants.vertex_groups.new(name='Toes.R')
_m = ob_pants.modifiers.new('Mirror', 'MIRROR')
_m.use_clip = True
_m = ob_pants.modifiers.new('Armature', 'ARMATURE')
_m.object = ob_armature
ob_legging.parent = ob_armature
ob_legging.location = (0.0, 0.0, 0.0)
ob_legging.scale = (0.1122, 0.1122, 0.1122)
ob_legging.lock_rotations_4d = False
ob_legging.empty_display_type = 'ARROWS'
ob_legging.lineart.crease_threshold = 0.0
ob_legging.use_mesh_mirror_x = True
_vg = ob_legging.vertex_groups.new(name='Hips')
_vg = ob_legging.vertex_groups.new(name='Bone.001')
_vg = ob_legging.vertex_groups.new(name='Chest')
_vg = ob_legging.vertex_groups.new(name='Neck')
_vg = ob_legging.vertex_groups.new(name='Head')
_vg = ob_legging.vertex_groups.new(name='Shoulder.L')
_vg = ob_legging.vertex_groups.new(name='Upper_Arm.L')
_vg = ob_legging.vertex_groups.new(name='Lower_Arm.L')
_vg = ob_legging.vertex_groups.new(name='Hand.L')
_vg = ob_legging.vertex_groups.new(name='Finger_Up.L')
_vg = ob_legging.vertex_groups.new(name='Finger_Low.L')
_vg = ob_legging.vertex_groups.new(name='Thump_Up.L')
_vg = ob_legging.vertex_groups.new(name='Thump_Low.L')
_vg = ob_legging.vertex_groups.new(name='Shoulder.R')
_vg = ob_legging.vertex_groups.new(name='Upper_Arm.R')
_vg = ob_legging.vertex_groups.new(name='Lower_Arm.R')
_vg = ob_legging.vertex_groups.new(name='Hand.R')
_vg = ob_legging.vertex_groups.new(name='Finger_Up.R')
_vg = ob_legging.vertex_groups.new(name='Finger_Low.R')
_vg = ob_legging.vertex_groups.new(name='Thump_Up.R')
_vg = ob_legging.vertex_groups.new(name='Thump_Low.R')
_vg = ob_legging.vertex_groups.new(name='Upper_Leg.L')
for _i, _w in zip([4, 5, 6, 7, 13, 14, 19, 20], [0.4325, 0.4684, 0.4456, 0.5629, 0.5114, 0.4538, 0.4997, 0.3826]): _vg.add([_i], _w, 'REPLACE')
_vg = ob_legging.vertex_groups.new(name='Lower_Leg.L')
for _i, _w in zip([0, 1, 2, 3, 4, 5, 6, 7, 8, 9, 10, 11, 12, 13, 14, 15, 16, 17, 18, 19, 20, 21, 22, 23, 24, 25, 26, 27, 28, 29, 30, 31], [0.9809, 0.9724, 0.9792, 0.9579, 0.9247, 0.9316, 0.9451, 0.905, 0.9978, 0.9981, 0.997, 0.9819, 0.9713, 0.9117, 0.9462, 0.9972, 0.999, 0.9729, 0.9679, 0.9003, 0.9361, 0.997, 0.9984, 0.9988, 0.9809, 0.9724, 0.9792, 0.9579, 0.9819, 0.9713, 0.9729, 0.9679]): _vg.add([_i], _w, 'REPLACE')
_vg = ob_legging.vertex_groups.new(name='Foot.L')
for _i, _w in zip([1, 3, 12, 17, 18, 25, 27, 29, 30, 31], [0.004349, 0.03179, 0.006183, 0.00361, 0.01336, 0.004349, 0.03179, 0.006183, 0.00361, 0.01336]): _vg.add([_i], _w, 'REPLACE')
_vg = ob_legging.vertex_groups.new(name='Toes.L')
_vg = ob_legging.vertex_groups.new(name='Upper_Leg.R')
_vg = ob_legging.vertex_groups.new(name='Lower_Leg.R')
_vg = ob_legging.vertex_groups.new(name='Foot.R')
_vg = ob_legging.vertex_groups.new(name='Toes.R')
_m = ob_legging.modifiers.new('Mirror', 'MIRROR')
_m.use_clip = True
_m = ob_legging.modifiers.new('Armature', 'ARMATURE')
_m.object = ob_armature
ob_shoes.parent = ob_armature
ob_shoes.location = (0.0, 0.0, 0.0)
ob_shoes.scale = (0.1122, 0.1122, 0.1122)
ob_shoes.lock_rotations_4d = False
ob_shoes.empty_display_type = 'ARROWS'
ob_shoes.lineart.crease_threshold = 0.0
ob_shoes.use_mesh_mirror_x = True
_vg = ob_shoes.vertex_groups.new(name='Hips')
_vg = ob_shoes.vertex_groups.new(name='Bone.001')
_vg = ob_shoes.vertex_groups.new(name='Chest')
_vg = ob_shoes.vertex_groups.new(name='Neck')
_vg = ob_shoes.vertex_groups.new(name='Head')
_vg = ob_shoes.vertex_groups.new(name='Shoulder.L')
_vg = ob_shoes.vertex_groups.new(name='Upper_Arm.L')
_vg = ob_shoes.vertex_groups.new(name='Lower_Arm.L')
_vg = ob_shoes.vertex_groups.new(name='Hand.L')
_vg = ob_shoes.vertex_groups.new(name='Finger_Up.L')
_vg = ob_shoes.vertex_groups.new(name='Finger_Low.L')
_vg = ob_shoes.vertex_groups.new(name='Thump_Up.L')
_vg = ob_shoes.vertex_groups.new(name='Thump_Low.L')
_vg = ob_shoes.vertex_groups.new(name='Shoulder.R')
_vg = ob_shoes.vertex_groups.new(name='Upper_Arm.R')
_vg = ob_shoes.vertex_groups.new(name='Lower_Arm.R')
_vg = ob_shoes.vertex_groups.new(name='Hand.R')
_vg = ob_shoes.vertex_groups.new(name='Finger_Up.R')
_vg = ob_shoes.vertex_groups.new(name='Finger_Low.R')
_vg = ob_shoes.vertex_groups.new(name='Thump_Up.R')
_vg = ob_shoes.vertex_groups.new(name='Thump_Low.R')
_vg = ob_shoes.vertex_groups.new(name='Upper_Leg.L')
_vg = ob_shoes.vertex_groups.new(name='Lower_Leg.L')
for _i, _w in zip([0, 1, 2, 3, 4, 5, 6, 7, 10, 11, 14, 15, 17, 19, 20, 21, 22, 23, 24, 25, 30, 32, 33, 37, 38, 40], [0.9809, 0.9724, 0.9792, 0.9579, 0.9819, 0.9713, 0.9729, 0.9679, 0.2596, 0.4687, 0.2594, 0.4675, 0.05958, 0.01889, 0.169, 0.07499, 0.0815, 0.1399, 0.2611, 0.4828, 0.07447, 0.3384, 0.3421, 0.08404, 0.09731, 0.3597]): _vg.add([_i], _w, 'REPLACE')
_vg = ob_shoes.vertex_groups.new(name='Foot.L')
for _i, _w in zip([1, 3, 5, 6, 7, 8, 9, 10, 11, 12, 13, 14, 15, 16, 17, 18, 19, 20, 21, 22, 23, 24, 25, 28, 29, 30, 31, 32, 33, 34, 35, 36, 37, 38, 40, 41, 42, 43, 44, 46, 47, 48], [0.004349, 0.03179, 0.006183, 0.00361, 0.01336, 0.03125, 0.02589, 0.7297, 0.5288, 0.02916, 0.02023, 0.7297, 0.5306, 0.8444, 0.9037, 0.8549, 0.9444, 0.822, 0.8957, 0.8883, 0.8547, 0.7296, 0.5154, 0.9602, 0.9012, 0.901, 0.02459, 0.6538, 0.6504, 0.01978, 0.8525, 0.8347, 0.8899, 0.8745, 0.634, 0.1179, 0.1112, 0.112, 0.118, 0.000502, 0.109, 0.1082]): _vg.add([_i], _w, 'REPLACE')
_vg = ob_shoes.vertex_groups.new(name='Toes.L')
for _i, _w in zip([8, 9, 12, 13, 16, 17, 18, 21, 22, 26, 27, 29, 31, 34, 35, 36, 37, 38, 39, 41, 42, 43, 44, 45, 46, 47, 48], [0.9584, 0.9608, 0.9597, 0.9642, 0.1382, 0.02346, 0.1322, 0.008552, 0.01046, 0.999, 0.9989, 0.09035, 0.9617, 0.9645, 0.1333, 0.1434, 0.002036, 0.006298, 0.9993, 0.8798, 0.8865, 0.883, 0.8801, 0.9909, 0.9744, 0.8892, 0.8899]): _vg.add([_i], _w, 'REPLACE')
_vg = ob_shoes.vertex_groups.new(name='Upper_Leg.R')
_vg = ob_shoes.vertex_groups.new(name='Lower_Leg.R')
_vg = ob_shoes.vertex_groups.new(name='Foot.R')
_vg = ob_shoes.vertex_groups.new(name='Toes.R')
_m = ob_shoes.modifiers.new('Mirror', 'MIRROR')
_m.use_clip = True
_m = ob_shoes.modifiers.new('Armature', 'ARMATURE')
_m.object = ob_armature
ob_katana.parent = ob_armature
ob_katana.matrix_parent_inverse = Matrix(((-0.09629, -0.1753, 2.456e-09, -0.2589), (0.1753, -0.09629, 1.41e-08, 0.2158), (4.562e-09, 1.45e-08, 0.2, -0.8889), (0.0, 0.0, 0.0, 1.0)))
ob_katana.location = (-1.809, -0.5136, 4.322)
ob_katana.rotation_euler = (1.571, -1.571, 0.0)
ob_katana.scale = (0.1185, 0.1185, 0.1185)
ob_katana.lineart.crease_threshold = 0.0
ob_cloaths.parent = ob_armature
ob_cloaths.location = (0.0, 0.0, 0.0)
ob_cloaths.scale = (0.1122, 0.1122, 0.1122)
ob_cloaths.lock_rotations_4d = False
ob_cloaths.empty_display_type = 'ARROWS'
ob_cloaths.lineart.crease_threshold = 0.0
ob_cloaths.use_mesh_mirror_x = True
_vg = ob_cloaths.vertex_groups.new(name='Hips')
for _i, _w in zip([6, 7, 8, 10, 11, 15, 16, 17, 18, 19, 20, 21, 22, 23, 24, 25, 26, 27, 28, 29, 30, 31, 32, 33, 34, 35, 36, 37, 38, 39, 40, 41, 42, 43, 44, 45, 46, 47, 48, 49, 50, 51, 54, 56, 57, 59, 60, 62, 64, 65, 69, 70, 71, 73, 74], [0.01015, 0.1548, 0.5777, 0.5777, 0.3663, 0.1272, 0.13, 0.167, 0.1589, 0.1311, 0.1426, 0.7305, 0.4157, 0.4817, 0.5855, 0.6748, 0.5699, 0.1345, 0.1308, 0.4519, 0.5563, 0.1318, 0.4166, 0.1272, 0.13, 0.167, 0.1589, 0.1311, 0.1426, 0.7305, 0.4157, 0.4817, 0.5855, 0.6748, 0.5699, 0.1345, 0.1308, 0.4519, 0.5563, 0.1318, 0.4166, 0.1311, 0.6748, 0.6748, 0.4029, 0.145, 0.003032, 0.7026, 0.7026, 0.4238, 0.01459, 0.1609, 0.5816, 0.5816, 0.3713]): _vg.add([_i], _w, 'REPLACE')
_vg = ob_cloaths.vertex_groups.new(name='Bone.001')
for _i, _w in zip([5, 6, 7, 8, 9, 10, 11, 12, 13, 15, 16, 17, 18, 19, 20, 21, 22, 23, 24, 25, 26, 27, 28, 29, 30, 31, 32, 33, 34, 35, 36, 37, 38, 39, 40, 41, 42, 43, 44, 45, 46, 47, 48, 49, 50, 51, 52, 53, 54, 55, 56, 57, 59, 60, 61, 62, 63, 64, 65, 68, 69, 70, 71, 72, 73, 74, 75], [0.1573, 0.8115, 0.7513, 0.212, 0.02903, 0.212, 0.4816, 0.009095, 0.01452, 0.7402, 0.7599, 0.7488, 0.7795, 0.7938, 0.7538, 0.1234, 0.3086, 0.2903, 0.2218, 0.1401, 0.2022, 0.7702, 0.7421, 0.2635, 0.2177, 0.7372, 0.3224, 0.7402, 0.7599, 0.7488, 0.7795, 0.7938, 0.7538, 0.1234, 0.3086, 0.2903, 0.2218, 0.1401, 0.2022, 0.7702, 0.7421, 0.2635, 0.2177, 0.7372, 0.3224, 0.7938, 0.7898, 0.202, 0.1401, 0.05836, 0.1401, 0.467, 0.7866, 0.8119, 0.1823, 0.1317, 0.0575, 0.1317, 0.4592, 0.1578, 0.8246, 0.75, 0.2169, 0.03445, 0.2169, 0.4835, 0.01723]): _vg.add([_i], _w, 'REPLACE')
_vg = ob_cloaths.vertex_groups.new(name='Chest')
for _i, _w in zip([0, 1, 2, 3, 4, 5, 6, 9, 12, 13, 14, 52, 53, 55, 58, 60, 61, 63, 66, 67, 68, 69, 72, 75], [0.05071, 0.009856, 0.125, 0.004928, 0.05703, 0.4967, 0.06763, 0.3275, 0.1076, 0.1923, 0.02939, 0.1122, 0.56, 0.5184, 0.3556, 0.1017, 0.6223, 0.6066, 0.187, 0.06019, 0.537, 0.06579, 0.409, 0.2346]): _vg.add([_i], _w, 'REPLACE')
_vg = ob_cloaths.vertex_groups.new(name='Neck')
for _i, _w in zip([0, 1, 2, 3, 4, 5, 9, 12, 13, 14, 55, 58, 61, 63, 66, 67, 68, 72, 75], [0.2355, 0.3329, 0.09462, 0.197, 0.4765, 0.01044, 0.1, 0.1481, 0.2883, 0.02505, 0.04588, 0.2387, 0.005049, 0.06393, 0.163, 0.597, 0.01566, 0.1196, 0.3583]): _vg.add([_i], _w, 'REPLACE')
_vg = ob_cloaths.vertex_groups.new(name='Head')
for _i, _w in zip([1, 3, 4, 13, 67, 75], [0.02253, 0.01127, 0.02612, 0.01306, 0.03918, 0.01959]): _vg.add([_i], _w, 'REPLACE')
_vg = ob_cloaths.vertex_groups.new(name='Shoulder.L')
for _i, _w in zip([0, 1, 2, 3, 4, 5, 6, 9, 12, 13, 14, 15, 31, 33, 49, 52, 53, 55, 58, 60, 61, 63, 66, 67, 68, 69, 72, 75], [0.3665, 0.3952, 0.728, 0.6495, 0.1832, 0.2808, 0.05646, 0.4654, 0.4963, 0.3243, 0.8825, 0.01223, 0.01444, 0.01223, 0.01444, 0.04562, 0.1732, 0.3377, 0.3643, 0.02433, 0.1353, 0.2416, 0.6, 0.09162, 0.2415, 0.04225, 0.385, 0.2383]): _vg.add([_i], _w, 'REPLACE')
_vg = ob_cloaths.vertex_groups.new(name='Upper_Arm.L')
for _i, _w in zip([2, 5, 14, 53, 55, 61, 63, 68], [0.003767, 0.0155, 0.009354, 0.02969, 0.01159, 0.01484, 0.005794, 0.007749]): _vg.add([_i], _w, 'REPLACE')
_vg = ob_cloaths.vertex_groups.new(name='Lower_Arm.L')
_vg = ob_cloaths.vertex_groups.new(name='Hand.L')
_vg = ob_cloaths.vertex_groups.new(name='Finger_Up.L')
_vg = ob_cloaths.vertex_groups.new(name='Finger_Low.L')
_vg = ob_cloaths.vertex_groups.new(name='Thump_Up.L')
_vg = ob_cloaths.vertex_groups.new(name='Thump_Low.L')
_vg = ob_cloaths.vertex_groups.new(name='Shoulder.R')
_vg = ob_cloaths.vertex_groups.new(name='Upper_Arm.R')
_vg = ob_cloaths.vertex_groups.new(name='Lower_Arm.R')
_vg = ob_cloaths.vertex_groups.new(name='Hand.R')
_vg = ob_cloaths.vertex_groups.new(name='Finger_Up.R')
_vg = ob_cloaths.vertex_groups.new(name='Finger_Low.R')
_vg = ob_cloaths.vertex_groups.new(name='Thump_Up.R')
_vg = ob_cloaths.vertex_groups.new(name='Thump_Low.R')
_vg = ob_cloaths.vertex_groups.new(name='Upper_Leg.L')
for _i, _w in zip([6, 8, 10, 11, 15, 16, 17, 18, 19, 20, 21, 22, 23, 24, 25, 26, 27, 28, 29, 30, 31, 32, 33, 34, 35, 36, 37, 38, 39, 40, 41, 42, 43, 44, 45, 46, 47, 48, 49, 50, 51, 54, 56, 57, 59, 65, 69, 71, 73, 74], [0.004154, 0.08778, 0.08778, 0.04389, 0.01113, 0.06162, 0.0, 0.0, 0.04559, 0.0, 0.0, 0.0, 0.01172, 0.09879, 0.0, 0.07678, 0.05762, 0.0, 0.02559, 0.01641, 0.06644, 0.03897, 0.01113, 0.06162, 0.0, 0.0, 0.04559, 0.0, 0.0, 0.0, 0.01172, 0.09879, 0.0, 0.07678, 0.05762, 0.0, 0.02559, 0.01641, 0.06644, 0.03897, 0.04559, 0.0, 0.0, 0.0228, 0.0228, 0.0114, 0.002077, 0.09328, 0.09328, 0.04664]): _vg.add([_i], _w, 'REPLACE')
_vg = ob_cloaths.vertex_groups.new(name='Lower_Leg.L')
_vg = ob_cloaths.vertex_groups.new(name='Foot.L')
_vg = ob_cloaths.vertex_groups.new(name='Toes.L')
_vg = ob_cloaths.vertex_groups.new(name='Upper_Leg.R')
for _i, _w in zip([8, 10, 11, 17, 18, 21, 24, 35, 36, 39, 42, 71, 73, 74], [0.04939, 0.04939, 0.0247, 0.0, 0.0, 0.0, 0.09879, 0.0, 0.0, 0.0, 0.09879, 0.07409, 0.07409, 0.03704]): _vg.add([_i], _w, 'REPLACE')
_vg = ob_cloaths.vertex_groups.new(name='Lower_Leg.R')
_vg = ob_cloaths.vertex_groups.new(name='Foot.R')
_vg = ob_cloaths.vertex_groups.new(name='Toes.R')
_m = ob_cloaths.modifiers.new('Mirror', 'MIRROR')
_m.use_clip = True
_m = ob_cloaths.modifiers.new('Armature', 'ARMATURE')
_m.object = ob_armature

# ---- collection membership
col_collection_1.objects.link(ob_spot)
col_collection_1.objects.link(ob_lamp_003)
col_collection_1.objects.link(ob_lamp_002)
col_collection_1.objects.link(ob_lamp_001)
col_collection_1.objects.link(ob_armature)
col_collection_1.objects.link(ob_hair)
col_collection_1.objects.link(ob_body)
col_collection_1.objects.link(ob_lamp)
col_collection_1.objects.link(ob_camera)
col_collection_2.objects.link(ob_teamcolor)
col_collection_3.objects.link(ob_pants)
col_collection_4.objects.link(ob_legging)
col_collection_5.objects.link(ob_shoes)
col_collection_11.objects.link(ob_katana)
col_collection_11.objects.link(ob_cloaths)

# ---- scene / render settings (as saved in the file)
scene.camera = ob_camera
scene.frame_start = 1; scene.frame_end = 300; scene.frame_set(232)
scene.render.engine = 'BLENDER_EEVEE_NEXT'
scene.render.resolution_percentage = 50
scene.render.dither_intensity = 0.0
scene.cycles.use_denoising = False
scene.cycles.samples = 128
scene.cycles.sampling_pattern = 'TABULATED_SOBOL'
scene.cycles.use_adaptive_sampling = False
scene.cycles.use_light_tree = False
scene.cycles.blur_glossy = 0.0
scene.cycles.sample_clamp_indirect = 0.0
scene.view_settings.view_transform = 'Standard'
bpy.context.view_layer.update()
